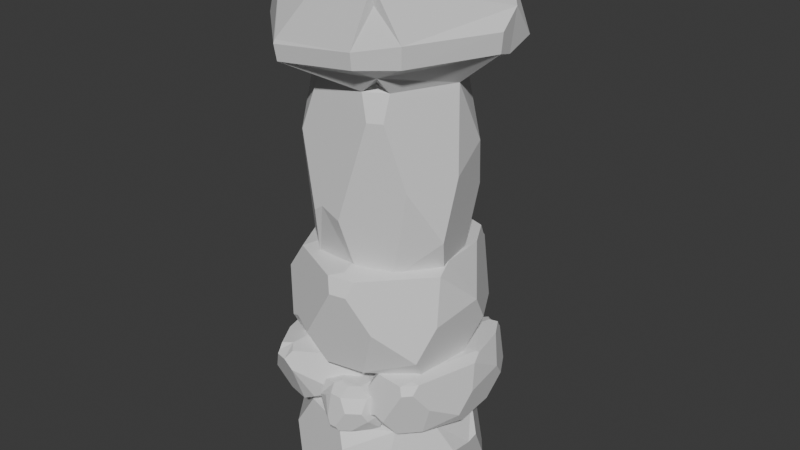 # Source: RockStack1.blend  (saved by Blender 4.4.32; exported with 4.5.12 LTS)
import bpy
from mathutils import Matrix  # noqa: F401  (used for matrix-valued properties, if any)

bpy.ops.wm.read_factory_settings(use_empty=True)
scene = bpy.context.scene
scene.name = 'Scene'

# ---- collections
col_collection = bpy.data.collections.new('Collection'); scene.collection.children.link(col_collection)

# ---- materials (node trees are filled in below, after node groups)
mat_rock7 = bpy.data.materials.new('Rock7')
mat_rock1 = bpy.data.materials.new('Rock1')
mat_rock2 = bpy.data.materials.new('Rock2')
mat_rock3 = bpy.data.materials.new('Rock3')
mat_rock4 = bpy.data.materials.new('Rock4')
mat_rock5 = bpy.data.materials.new('Rock5')
mat_rock6 = bpy.data.materials.new('Rock6')

# ---- material node trees
mat_rock7.use_nodes = True; mat_rock7.node_tree.nodes.clear()
_N = mat_rock7.node_tree.nodes; _L = mat_rock7.node_tree.links
n0 = _N.new('ShaderNodeBsdfPrincipled'); n0.name = 'Principled BSDF'; n0.location = (10, 300)
n1 = _N.new('ShaderNodeOutputMaterial'); n1.name = 'Material Output'; n1.location = (300, 300)
_L.new(n0.outputs[0], n1.inputs[0])
n1.is_active_output = True
mat_rock1.use_nodes = True; mat_rock1.node_tree.nodes.clear()
_N = mat_rock1.node_tree.nodes; _L = mat_rock1.node_tree.links
n0 = _N.new('ShaderNodeBsdfPrincipled'); n0.name = 'Principled BSDF'; n0.location = (10, 300)
n1 = _N.new('ShaderNodeOutputMaterial'); n1.name = 'Material Output'; n1.location = (300, 300)
_L.new(n0.outputs[0], n1.inputs[0])
n1.is_active_output = True
mat_rock2.use_nodes = True; mat_rock2.node_tree.nodes.clear()
_N = mat_rock2.node_tree.nodes; _L = mat_rock2.node_tree.links
n0 = _N.new('ShaderNodeBsdfPrincipled'); n0.name = 'Principled BSDF'; n0.location = (10, 300)
n1 = _N.new('ShaderNodeOutputMaterial'); n1.name = 'Material Output'; n1.location = (300, 300)
_L.new(n0.outputs[0], n1.inputs[0])
n1.is_active_output = True
mat_rock3.use_nodes = True; mat_rock3.node_tree.nodes.clear()
_N = mat_rock3.node_tree.nodes; _L = mat_rock3.node_tree.links
n0 = _N.new('ShaderNodeBsdfPrincipled'); n0.name = 'Principled BSDF'; n0.location = (10, 300)
n1 = _N.new('ShaderNodeOutputMaterial'); n1.name = 'Material Output'; n1.location = (300, 300)
_L.new(n0.outputs[0], n1.inputs[0])
n1.is_active_output = True
mat_rock4.use_nodes = True; mat_rock4.node_tree.nodes.clear()
_N = mat_rock4.node_tree.nodes; _L = mat_rock4.node_tree.links
n0 = _N.new('ShaderNodeBsdfPrincipled'); n0.name = 'Principled BSDF'; n0.location = (10, 300)
n1 = _N.new('ShaderNodeOutputMaterial'); n1.name = 'Material Output'; n1.location = (300, 300)
_L.new(n0.outputs[0], n1.inputs[0])
n1.is_active_output = True
mat_rock5.use_nodes = True; mat_rock5.node_tree.nodes.clear()
_N = mat_rock5.node_tree.nodes; _L = mat_rock5.node_tree.links
n0 = _N.new('ShaderNodeBsdfPrincipled'); n0.name = 'Principled BSDF'; n0.location = (10, 300)
n1 = _N.new('ShaderNodeOutputMaterial'); n1.name = 'Material Output'; n1.location = (300, 300)
_L.new(n0.outputs[0], n1.inputs[0])
n1.is_active_output = True
mat_rock6.use_nodes = True; mat_rock6.node_tree.nodes.clear()
_N = mat_rock6.node_tree.nodes; _L = mat_rock6.node_tree.links
n0 = _N.new('ShaderNodeBsdfPrincipled'); n0.name = 'Principled BSDF'; n0.location = (10, 300)
n1 = _N.new('ShaderNodeOutputMaterial'); n1.name = 'Material Output'; n1.location = (300, 300)
_L.new(n0.outputs[0], n1.inputs[0])
n1.is_active_output = True

# ---- world
world_world = bpy.data.worlds.new('World'); scene.world = world_world
world_world.use_nodes = True; world_world.node_tree.nodes.clear()
_N = world_world.node_tree.nodes; _L = world_world.node_tree.links
n0 = _N.new('ShaderNodeOutputWorld'); n0.name = 'World Output'; n0.location = (300, 300)
n1 = _N.new('ShaderNodeBackground'); n1.name = 'Background'; n1.location = (10, 300)
n1.inputs[0].default_value = (0.05088, 0.05088, 0.05088, 1.0)
_L.new(n1.outputs[0], n0.inputs[0])
n0.is_active_output = True
world_world.color = (0.05088, 0.05088, 0.05088)
world_world.sun_shadow_jitter_overblur = 0.0

# ---- meshes
me_icosphere_006 = bpy.data.meshes.new('Icosphere.006')
me_icosphere_006.from_pydata([(0.329, 0.5572, 2.567), (0.5565, 0.3618, 2.567), (0.5401, 0.211, 2.048), (0.1719, 0.5272, 2.048), (-0.6786, -0.0134, 2.456), (-0.5943, 0.07443, 2.048), (-0.5126, -0.2855, 2.048), (-0.2036, -0.5221, 3.464), (-0.5367, -0.2047, 3.464), (-0.5641, -0.2783, 3.013), (-0.4318, -0.4698, 2.994), (-0.3525, -0.544, 3.044), (0.05955, -0.6404, 2.477), (-0.1161, -0.6162, 2.533), (-0.1919, -0.613, 2.477), (-0.2587, -0.5036, 2.048), (-0.04516, -0.4339, 1.936), (0.1483, -0.548, 2.048), (0.08362, 0.2532, 1.88), (0.2602, 0.1016, 1.88), (0.2617, -0.111, 1.855), (-0.02681, -0.2657, 1.855), (-0.2386, -0.1333, 1.877), (-0.2768, 0.03515, 1.877), (-0.1402, 0.2341, 1.855), (0.6597, -0.1992, 2.32), (0.5074, -0.4281, 2.743), (0.3859, -0.4206, 2.048), (0.3704, -0.1577, 1.909), (0.6174, -0.1297, 2.048), (-0.4582, 0.4759, 2.552), (-0.0642, 0.6399, 3.005), (-0.0582, 0.5523, 2.048), (-0.2084, 0.346, 1.916), (-0.4742, 0.3293, 2.048), (-0.2081, 0.5528, 2.269), (0.5336, 0.1021, 3.54), (0.627, -0.01316, 3.464), (0.6747, -0.06194, 2.793), (0.6167, 0.2632, 2.954), (0.3432, 0.4361, 3.464), (0.3, -0.4876, 3.517), (0.2397, -0.5704, 3.464), (0.297, -0.5951, 3.262), (0.4002, -0.5397, 3.262), (0.4066, -0.4809, 3.464), (0.1637, 0.5902, 3.464), (0.1535, 0.6168, 3.318), (0.1322, 0.6418, 3.262), (0.01356, 0.6548, 3.262), (-0.02831, 0.6112, 3.464), (0.06298, 0.5573, 3.517), (-0.5402, 0.2339, 3.517), (-0.5434, 0.3349, 3.464), (-0.5653, 0.3643, 3.071), (-0.6599, 0.1577, 3.045), (-0.6058, 0.09953, 3.464), (-0.773, 0.3558, 4.251), (-0.7715, -0.2883, 4.172), (0.4581, -0.7014, 4.251), (0.8717, 0.1763, 4.251), (0.1431, 0.947, 3.89), (-0.1949, 0.6657, 4.251), (0.3741, 0.6037, 4.251), (0.4184, -0.6246, 3.609), (0.4475, -0.6765, 4.104), (-0.2933, -0.824, 3.775), (0.03756, -0.726, 4.21), (-0.5041, -0.5349, 4.176), (0.9202, 0.1964, 3.998), (0.8822, 0.1928, 3.666), (0.875, 0.4337, 3.742), (0.1443, 0.9416, 3.695), (0.1476, 0.9662, 3.861), (0.2292, 0.9882, 3.742), (-0.8569, 0.4276, 3.861), (-0.8333, 0.4175, 3.695), (-0.8684, -0.3077, 3.739), (-0.8487, -0.3, 3.616), (-0.2895, -0.816, 3.622), (-0.2963, -0.8353, 3.747), (0.3471, -0.7976, 3.811), (0.3429, -0.7789, 3.686), (-0.8505, 0.4103, 3.703), (-0.8701, 0.4171, 3.829), (0.6026, -0.5986, 3.696), (0.6177, -0.6147, 3.86), (0.9276, 0.04304, 3.86), (0.9081, 0.05202, 3.704), (-0.581, 0.2391, 4.428), (-0.5799, -0.228, 4.371), (0.3119, -0.5276, 4.428), (0.6118, 0.109, 4.428), (-0.1617, 0.4639, 4.428), (0.2509, 0.4189, 4.428), (0.006875, -0.5454, 4.398), (-0.386, -0.4068, 4.373), (-0.7096, -0.3001, 0.4459), (-0.5055, -0.5812, 0.4459), (-0.3228, -0.5812, 0.7414), (-0.6532, -0.1264, 0.7414), (0.105, 0.7673, 0.5092), (-0.01118, 0.6829, 0.7414), (0.409, 0.5464, 0.7414), (0.6518, 0.1683, -0.06511), (0.3154, 0.5836, -0.06511), (0.4071, 0.6054, 0.1918), (0.619, 0.4324, 0.2027), (0.6974, 0.3338, 0.174), (0.7591, -0.1434, 0.497), (0.753, 0.05787, 0.4649), (0.7591, 0.1439, 0.497), (0.6369, 0.2327, 0.7414), (0.5256, 0.0002451, 0.8051), (0.6369, -0.2323, 0.7414), (-0.3137, -0.06052, 0.8367), (-0.1552, -0.2787, 0.8367), (0.09895, -0.3065, 0.8513), (0.3218, 0.0002451, 0.8514), (0.191, 0.2558, 0.8389), (-0.005608, 0.3196, 0.8389), (-0.2616, 0.1898, 0.8513), (0.1526, -0.7668, 0.5862), (0.4464, -0.623, 0.3456), (0.4534, -0.4848, 0.7414), (0.1407, -0.4349, 0.8207), (0.07499, -0.7104, 0.7414), (-0.5095, 0.5787, 0.454), (-0.7573, 0.154, 0.1965), (-0.6532, 0.1365, 0.7414), (-0.3867, 0.2807, 0.8162), (-0.3319, 0.5787, 0.7414), (-0.6342, 0.3058, 0.6154), (-0.1916, -0.5872, -0.108), (-0.06581, -0.707, -0.06511), (-0.01365, -0.7668, 0.3172), (-0.3952, -0.6612, 0.2255), (-0.5665, -0.3311, -0.06511), (0.5448, -0.3961, -0.09514), (0.6518, -0.3382, -0.06511), (0.6738, -0.406, 0.05026), (0.5941, -0.5157, 0.05025), (0.5228, -0.5157, -0.06511), (-0.7275, -0.1095, -0.06511), (-0.758, -0.09466, 0.01831), (-0.7852, -0.06756, 0.05026), (-0.7852, 0.06805, 0.05026), (-0.7275, 0.11, -0.06511), (-0.675, 0.0002451, -0.09514), (-0.2091, 0.6415, -0.09514), (-0.3296, 0.6576, -0.06511), (-0.362, 0.6859, 0.159), (-0.1023, 0.7673, 0.1738), (-0.03972, 0.699, -0.06511), (0.2655, 0.4914, -0.09404), (0.5409, 0.1397, -0.09623), (0.4566, -0.332, -0.1199), (-0.1754, -0.5373, -0.1199), (-0.5659, 0.0002451, -0.1199), (-0.1754, 0.5378, -0.1199), (-0.6399, -0.6543, 0.9663), (-0.7798, -0.4045, 0.9663), (-0.7349, -0.2232, 0.7977), (-0.5085, -0.6273, 0.7977), (0.2823, -0.02422, 0.9302), (0.1967, -0.1254, 0.7977), (0.2075, 0.3146, 0.7977), (0.01143, 0.6189, 1.258), (0.2097, 0.2155, 1.258), (0.247, 0.3028, 1.111), (0.182, 0.5422, 1.105), (0.1346, 0.6365, 1.121), (-0.1731, 0.7776, 0.9372), (-0.0384, 0.7379, 0.9555), (0.02132, 0.7295, 0.9372), (0.05136, 0.5933, 0.7977), (-0.1332, 0.5217, 0.7614), (-0.2632, 0.6712, 0.7977), (-0.3805, -0.3013, 0.7433), (-0.4891, -0.1075, 0.7433), (-0.4455, 0.1495, 0.735), (-0.1833, 0.3194, 0.735), (-0.0426, 0.1468, 0.7421), (-0.04769, -0.05907, 0.7421), (-0.1984, -0.2915, 0.735), (-0.7437, 0.2798, 0.8863), (-0.5743, 0.5475, 1.024), (-0.4791, 0.5312, 0.7977), (-0.5222, 0.2125, 0.7525), (-0.7246, 0.1934, 0.7977), (0.003748, -0.6027, 0.9617), (-0.3444, -0.7776, 1.109), (-0.3307, -0.6713, 0.7977), (-0.1677, -0.4309, 0.755), (0.04738, -0.4264, 0.7977), (-0.2115, -0.6808, 0.8696), (-0.7068, -0.09192, 1.282), (-0.7569, 0.05299, 1.258), (-0.7845, 0.1148, 1.04), (-0.8069, -0.2817, 1.092), (-0.6256, -0.507, 1.258), (-0.3966, 0.6071, 1.275), (-0.3312, 0.7037, 1.258), (-0.3716, 0.7369, 1.192), (-0.4654, 0.6761, 1.192), (-0.4829, 0.6053, 1.258), (-0.5153, -0.7039, 1.258), (-0.5127, -0.7366, 1.21), (-0.5011, -0.7682, 1.192), (-0.4094, -0.7909, 1.192), (-0.3669, -0.7407, 1.258), (-0.4282, -0.6701, 1.275), (0.12, -0.3149, 1.275), (0.1013, -0.4373, 1.258), (0.1125, -0.4742, 1.13), (0.2314, -0.23, 1.122), (0.2005, -0.1564, 1.258), (0.1351, 0.1813, 1.274), (-0.03511, 0.5136, 1.276), (-0.3749, 0.5088, 1.289), (-0.669, -0.08417, 1.289), (-0.4014, -0.5619, 1.289), (0.05817, -0.2641, 1.289), (0.6844, 0.5946, 0.9663), (0.7936, 0.4052, 0.9663), (0.7765, 0.2484, 0.7977), (0.5999, 0.5548, 0.7977), (0.1209, -0.05195, 0.9302), (0.1703, 0.04361, 0.7977), (0.1932, -0.3241, 0.7977), (0.343, -0.5515, 1.258), (0.185, -0.2419, 1.258), (0.1664, -0.3195, 1.111), (0.2256, -0.5102, 1.105), (0.2632, -0.5824, 1.121), (0.4753, -0.6592, 0.9372), (0.384, -0.6439, 0.9555), (0.3441, -0.6449, 0.9372), (0.315, -0.5355, 0.7977), (0.4316, -0.4514, 0.7614), (0.5273, -0.5586, 0.7977), (0.538, 0.2665, 0.7433), (0.6227, 0.1195, 0.7433), (0.6116, -0.1003, 0.735), (0.4507, -0.2764, 0.735), (0.3463, -0.1513, 0.7421), (0.3356, 0.02073, 0.7421), (0.4188, 0.2342, 0.735), (0.8167, -0.1693, 0.8863), (0.7235, -0.4145, 1.024), (0.6598, -0.4136, 0.7977), (0.6663, -0.1425, 0.7525), (0.7982, -0.09979, 0.7977), (0.2645, 0.4665, 0.9617), (0.4816, 0.6581, 1.109), (0.4799, 0.5679, 0.7977), (0.3891, 0.3461, 0.755), (0.2479, 0.3139, 0.7977), (0.4008, 0.56, 0.8696), (0.767, 0.1353, 1.282), (0.8098, 0.02132, 1.258), (0.8322, -0.02646, 1.04), (0.8198, 0.3066, 1.092), (0.6852, 0.4701, 1.258), (0.6107, -0.4877, 1.275), (0.5742, -0.5767, 1.258), (0.6031, -0.599, 1.192), (0.6607, -0.536, 1.192), (0.6674, -0.4747, 1.258), (0.5991, 0.6195, 1.258), (0.5952, 0.6464, 1.21), (0.5854, 0.6711, 1.192), (0.5235, 0.6779, 1.192), (0.4989, 0.6304, 1.258), (0.5441, 0.5798, 1.275), (0.2077, 0.2115, 1.275), (0.2117, 0.3159, 1.258), (0.2018, 0.3451, 1.13), (0.1403, 0.1261, 1.122), (0.1656, 0.06893, 1.258), (0.2317, -0.2036, 1.274), (0.3665, -0.4577, 1.276), (0.5897, -0.4087, 1.289), (0.7426, 0.1239, 1.289), (0.5339, 0.4861, 1.289), (0.2519, 0.1774, 1.289), (0.2062, -0.7832, 0.9578), (0.3072, -0.7097, 0.9578), (0.3072, -0.6441, 1.064), (0.1437, -0.7629, 1.064), (-0.1776, -0.4903, 0.9805), (-0.1473, -0.532, 1.064), (-0.09818, -0.381, 1.064), (0.03776, -0.2937, 0.7741), (-0.1115, -0.4146, 0.7741), (-0.1194, -0.3817, 0.8665), (-0.05719, -0.3055, 0.8704), (-0.02174, -0.2773, 0.86), (0.1498, -0.2551, 0.9762), (0.07746, -0.2573, 0.9646), (0.04652, -0.2551, 0.9762), (0.01459, -0.299, 1.064), (0.09817, -0.3391, 1.087), (0.1818, -0.299, 1.064), (0.12, -0.6408, 1.098), (0.1984, -0.5838, 1.098), (0.2085, -0.4925, 1.104), (0.09817, -0.4123, 1.104), (0.00631, -0.4594, 1.099), (-0.01665, -0.53, 1.099), (0.03002, -0.6221, 1.104), (0.3739, -0.4732, 1.008), (0.3222, -0.3675, 0.9217), (0.2726, -0.365, 1.064), (0.2546, -0.4774, 1.093), (0.3537, -0.5011, 1.064), (-0.1098, -0.7112, 0.9607), (0.04289, -0.8003, 0.8682), (0.0492, -0.7629, 1.064), (-0.002641, -0.667, 1.091), (-0.1098, -0.6474, 1.064), (-0.01167, -0.756, 1.019), (0.3094, -0.5969, 0.7587), (0.3524, -0.5517, 0.7741), (0.3739, -0.5329, 0.9115), (0.336, -0.6701, 0.8786), (0.2173, -0.7317, 0.7741), (0.2407, -0.3322, 0.7633), (0.2199, -0.2937, 0.7741), (0.2442, -0.2858, 0.8156), (0.2837, -0.3144, 0.8156), (0.2837, -0.3401, 0.7741), (0.1376, -0.7896, 0.7741), (0.1323, -0.8005, 0.8041), (0.1226, -0.8103, 0.8156), (0.0738, -0.8103, 0.8156), (0.05873, -0.7896, 0.7741), (0.09818, -0.7707, 0.7633), (-0.1324, -0.6032, 0.7633), (-0.1382, -0.6465, 0.7741), (-0.1483, -0.6582, 0.8547), (-0.1776, -0.5648, 0.86), (-0.153, -0.5423, 0.7741), (-0.07842, -0.4326, 0.7637), (0.04802, -0.3336, 0.7629), (0.2176, -0.3639, 0.7544), (0.2914, -0.5911, 0.7544), (0.09818, -0.7315, 0.7544), (-0.09509, -0.5911, 0.7544), (0.451, 0.6933, 1.017), (0.3776, 0.7943, 1.017), (0.3119, 0.7943, 1.163), (0.4307, 0.6308, 1.163), (0.1581, 0.3095, 1.048), (0.1999, 0.3399, 1.163), (0.04883, 0.389, 1.163), (-0.03845, 0.5249, 0.7654), (0.08247, 0.3756, 0.7654), (0.04952, 0.3677, 0.892), (-0.02667, 0.4299, 0.8973), (-0.05487, 0.4654, 0.8832), (-0.07704, 0.637, 1.042), (-0.07484, 0.5646, 1.026), (-0.07704, 0.5336, 1.042), (-0.0331, 0.5017, 1.163), (0.006924, 0.5853, 1.194), (-0.0331, 0.6689, 1.163), (0.3087, 0.6071, 1.21), (0.2517, 0.6856, 1.21), (0.1603, 0.6956, 1.217), (0.08018, 0.5853, 1.217), (0.1272, 0.4934, 1.211), (0.1979, 0.4705, 1.211), (0.2899, 0.5171, 1.217), (0.141, 0.8611, 1.086), (0.03538, 0.8094, 0.9677), (0.03288, 0.7597, 1.163), (0.1453, 0.7418, 1.202), (0.1689, 0.8408, 1.163), (0.3791, 0.3773, 1.021), (0.4681, 0.53, 0.8943), (0.4307, 0.5363, 1.163), (0.3349, 0.4845, 1.2), (0.3152, 0.3773, 1.163), (0.4239, 0.4755, 1.101), (0.2648, 0.7965, 0.7443), (0.2195, 0.8396, 0.7654), (0.2008, 0.8611, 0.9538), (0.338, 0.8231, 0.9086), (0.3996, 0.7044, 0.7654), (1.431e-05, 0.7278, 0.7506), (-0.03845, 0.707, 0.7654), (-0.04637, 0.7314, 0.8222), (-0.01771, 0.7708, 0.8222), (0.007919, 0.7708, 0.7654), (0.4574, 0.6247, 0.7654), (0.4684, 0.6194, 0.8065), (0.4782, 0.6097, 0.8222), (0.4782, 0.5609, 0.8222), (0.4574, 0.5459, 0.7654), (0.4386, 0.5853, 0.7506), (0.271, 0.3547, 0.7506), (0.3144, 0.349, 0.7654), (0.326, 0.3388, 0.8758), (0.2326, 0.3095, 0.8831), (0.2102, 0.3341, 0.7654), (0.1004, 0.4087, 0.7512), (0.001406, 0.5351, 0.7501), (0.03174, 0.7047, 0.7384), (0.2589, 0.7786, 0.7384), (0.3993, 0.5853, 0.7384), (0.2589, 0.392, 0.7384), (0.5719, 0.5163, 1.557), (0.7403, 0.2125, 1.557), (0.6631, 0.04697, 1.262), (0.3906, 0.5386, 1.262), (-0.7398, 0.2291, 1.494), (-0.6142, 0.2987, 1.262), (-0.668, -0.1398, 1.262), (-0.428, -0.5196, 2.068), (-0.6622, -0.03926, 2.068), (-0.7207, -0.1131, 1.811), (-0.6535, -0.3783, 1.801), (-0.5973, -0.491, 1.829), (-0.1908, -0.7486, 1.506), (-0.3707, -0.658, 1.538), (-0.4513, -0.6272, 1.506), (-0.4801, -0.4789, 1.262), (-0.2223, -0.4762, 1.198), (-0.05867, -0.6754, 1.262), (0.1874, 0.2587, 1.166), (0.3181, 0.02292, 1.166), (0.236, -0.2192, 1.152), (-0.1362, -0.2915, 1.152), (-0.3125, -0.065, 1.164), (-0.2873, 0.1402, 1.164), (-0.06146, 0.3173, 1.152), (0.6305, -0.4624, 1.417), (0.376, -0.6679, 1.658), (0.2478, -0.6158, 1.262), (0.3347, -0.3113, 1.183), (0.6122, -0.3682, 1.262), (-0.3091, 0.7063, 1.549), (0.1804, 0.7514, 1.807), (0.1524, 0.6497, 1.262), (-0.09095, 0.4691, 1.187), (-0.3842, 0.5454, 1.262), (-0.009094, 0.704, 1.388), (0.6132, -0.07454, 2.111), (0.6685, -0.2391, 2.068), (0.7007, -0.3117, 1.686), (0.7663, 0.07875, 1.778), (0.5395, 0.3735, 2.068), (0.1287, -0.6611, 2.098), (0.03106, -0.7336, 2.068), (0.0832, -0.7823, 1.953), (0.2163, -0.7564, 1.953), (0.2465, -0.6918, 2.068), (0.4067, 0.6131, 2.068), (0.4061, 0.647, 1.985), (0.3931, 0.6831, 1.953), (0.2702, 0.7404, 1.953), (0.2078, 0.7058, 2.068), (0.285, 0.6119, 2.098), (-0.4931, 0.4606, 2.098), (-0.4567, 0.5767, 2.068), (-0.4686, 0.6179, 1.844), (-0.6522, 0.417, 1.829), (-0.6167, 0.3314, 2.068), (-0.5576, -0.03294, 2.097), (-0.3553, -0.4312, 2.099), (0.1079, -0.5541, 2.123), (0.5611, -0.06814, 2.123), (0.2389, 0.513, 2.123), (-0.4133, 0.3862, 2.123)], [], [(69, 71, 74, 73, 61, 63, 60), (55, 54, 30, 4), (49, 48, 0, 31), (10, 9, 4, 6), (26, 37, 45, 44), (28, 27, 17, 16, 21, 20), (54, 53, 50, 49, 31, 30), (4, 34, 5), (62, 57, 89, 93), (48, 47, 1, 0), (16, 15, 6, 22, 21), (11, 10, 6, 15, 14), (1, 47, 46, 40, 39), (0, 1, 2, 3), (33, 32, 3, 18, 24), (6, 5, 23, 22), (43, 42, 7, 13, 12), (20, 19, 2, 29, 28), (6, 4, 5), (24, 23, 5, 34, 33), (69, 87, 88, 70), (14, 13, 7, 11), (8, 9, 10), (10, 11, 7), (10, 7, 8), (12, 13, 14, 15, 16, 17), (44, 43, 12, 17, 27, 26), (18, 19, 20, 21, 22, 23, 24), (3, 2, 19, 18), (25, 26, 27), (38, 37, 26, 25), (29, 27, 28), (27, 29, 25), (30, 31, 35), (9, 8, 56, 55, 4), (4, 30, 34), (31, 32, 35), (33, 34, 30), (35, 33, 30), (35, 32, 33), (31, 0, 32), (32, 0, 3), (1, 29, 2), (29, 1, 25), (39, 38, 25, 1), (36, 37, 39), (37, 38, 39), (39, 40, 36), (41, 42, 43, 44, 45), (46, 47, 48, 49, 50, 51), (52, 53, 56), (70, 88, 85, 64, 41, 45, 37, 36), (56, 53, 54), (54, 55, 56), (42, 41, 64, 82, 79, 7), (75, 84, 77, 58, 57), (76, 72, 51, 50, 53, 52), (7, 79, 78, 8), (80, 81, 65, 59, 67, 66), (61, 62, 63), (78, 83, 76, 52, 56, 8), (75, 76, 83, 84), (66, 67, 68), (65, 86, 87, 69, 60, 59), (72, 74, 71, 70, 36, 40, 46, 51), (71, 69, 70), (72, 73, 74), (72, 76, 75, 73), (73, 75, 57, 62, 61), (78, 79, 80, 77), (79, 82, 81, 80), (83, 78, 77, 84), (77, 80, 66, 68, 58), (85, 88, 87, 86), (81, 86, 65), (86, 81, 82, 85), (85, 82, 64), (90, 96, 95, 91, 92, 94, 93, 89), (63, 62, 93, 94), (58, 68, 96, 90), (67, 59, 91, 95), (57, 58, 90, 89), (68, 67, 95, 96), (60, 63, 94, 92), (59, 60, 92, 91), (159, 158, 148, 147, 150, 149), (152, 151, 127, 101), (146, 145, 97, 128), (107, 106, 101, 103), (123, 134, 142, 141), (125, 124, 114, 113, 118, 117), (151, 150, 147, 146, 128, 127), (101, 131, 102), (157, 156, 138, 142, 134, 133), (145, 144, 98, 97), (113, 112, 103, 119, 118), (108, 107, 103, 112, 111), (98, 144, 143, 137, 136), (97, 98, 99, 100), (130, 129, 100, 115, 121), (103, 102, 120, 119), (140, 139, 104, 110, 109), (117, 116, 99, 126, 125), (103, 101, 102), (121, 120, 102, 131, 130), (139, 138, 156, 155, 104), (111, 110, 104, 108), (105, 106, 107), (107, 108, 104), (107, 104, 105), (109, 110, 111, 112, 113, 114), (141, 140, 109, 114, 124, 123), (115, 116, 117, 118, 119, 120, 121), (100, 99, 116, 115), (122, 123, 124), (135, 134, 123, 122), (126, 124, 125), (124, 126, 122), (127, 128, 132), (106, 105, 153, 152, 101), (101, 127, 131), (128, 129, 132), (130, 131, 127), (132, 130, 127), (132, 129, 130), (128, 97, 129), (129, 97, 100), (98, 126, 99), (126, 98, 122), (136, 135, 122, 98), (133, 134, 136), (154, 159, 149, 153, 105), (134, 135, 136), (136, 137, 133), (138, 139, 140, 141, 142), (143, 144, 145, 146, 147, 148), (149, 150, 153), (158, 157, 133, 137, 143, 148), (153, 150, 151), (151, 152, 153), (154, 155, 156, 157, 158, 159), (104, 155, 154, 105), (222, 221, 211, 210, 213, 212), (215, 214, 190, 164), (209, 208, 160, 191), (170, 169, 164, 166), (186, 197, 205, 204), (188, 187, 177, 176, 181, 180), (214, 213, 210, 209, 191, 190), (164, 194, 165), (220, 219, 201, 205, 197, 196), (208, 207, 161, 160), (176, 175, 166, 182, 181), (171, 170, 166, 175, 174), (161, 207, 206, 200, 199), (160, 161, 162, 163), (193, 192, 163, 178, 184), (166, 165, 183, 182), (203, 202, 167, 173, 172), (180, 179, 162, 189, 188), (166, 164, 165), (184, 183, 165, 194, 193), (202, 201, 219, 218, 167), (174, 173, 167, 171), (168, 169, 170), (170, 171, 167), (170, 167, 168), (172, 173, 174, 175, 176, 177), (204, 203, 172, 177, 187, 186), (178, 179, 180, 181, 182, 183, 184), (163, 162, 179, 178), (185, 186, 187), (198, 197, 186, 185), (189, 187, 188), (187, 189, 185), (190, 191, 195), (169, 168, 216, 215, 164), (164, 190, 194), (191, 192, 195), (193, 194, 190), (195, 193, 190), (195, 192, 193), (191, 160, 192), (192, 160, 163), (161, 189, 162), (189, 161, 185), (199, 198, 185, 161), (196, 197, 199), (217, 222, 212, 216, 168), (197, 198, 199), (199, 200, 196), (201, 202, 203, 204, 205), (206, 207, 208, 209, 210, 211), (212, 213, 216), (221, 220, 196, 200, 206, 211), (216, 213, 214), (214, 215, 216), (217, 218, 219, 220, 221, 222), (167, 218, 217, 168), (285, 284, 274, 273, 276, 275), (278, 277, 253, 227), (272, 271, 223, 254), (233, 232, 227, 229), (249, 260, 268, 267), (251, 250, 240, 239, 244, 243), (277, 276, 273, 272, 254, 253), (227, 257, 228), (283, 282, 264, 268, 260, 259), (271, 270, 224, 223), (239, 238, 229, 245, 244), (234, 233, 229, 238, 237), (224, 270, 269, 263, 262), (223, 224, 225, 226), (256, 255, 226, 241, 247), (229, 228, 246, 245), (266, 265, 230, 236, 235), (243, 242, 225, 252, 251), (229, 227, 228), (247, 246, 228, 257, 256), (265, 264, 282, 281, 230), (237, 236, 230, 234), (231, 232, 233), (233, 234, 230), (233, 230, 231), (235, 236, 237, 238, 239, 240), (267, 266, 235, 240, 250, 249), (241, 242, 243, 244, 245, 246, 247), (226, 225, 242, 241), (248, 249, 250), (261, 260, 249, 248), (252, 250, 251), (250, 252, 248), (253, 254, 258), (232, 231, 279, 278, 227), (227, 253, 257), (254, 255, 258), (256, 257, 253), (258, 256, 253), (258, 255, 256), (254, 223, 255), (255, 223, 226), (224, 252, 225), (252, 224, 248), (262, 261, 248, 224), (259, 260, 262), (280, 285, 275, 279, 231), (260, 261, 262), (262, 263, 259), (264, 265, 266, 267, 268), (269, 270, 271, 272, 273, 274), (275, 276, 279), (284, 283, 259, 263, 269, 274), (279, 276, 277), (277, 278, 279), (280, 281, 282, 283, 284, 285), (230, 281, 280, 231), (348, 347, 337, 336, 339, 338), (341, 340, 316, 290), (335, 334, 286, 317), (296, 295, 290, 292), (312, 323, 331, 330), (314, 313, 303, 302, 307, 306), (340, 339, 336, 335, 317, 316), (290, 320, 291), (346, 345, 327, 331, 323, 322), (334, 333, 287, 286), (302, 301, 292, 308, 307), (297, 296, 292, 301, 300), (287, 333, 332, 326, 325), (286, 287, 288, 289), (319, 318, 289, 304, 310), (292, 291, 309, 308), (329, 328, 293, 299, 298), (306, 305, 288, 315, 314), (292, 290, 291), (310, 309, 291, 320, 319), (328, 327, 345, 344, 293), (300, 299, 293, 297), (294, 295, 296), (296, 297, 293), (296, 293, 294), (298, 299, 300, 301, 302, 303), (330, 329, 298, 303, 313, 312), (304, 305, 306, 307, 308, 309, 310), (289, 288, 305, 304), (311, 312, 313), (324, 323, 312, 311), (315, 313, 314), (313, 315, 311), (316, 317, 321), (295, 294, 342, 341, 290), (290, 316, 320), (317, 318, 321), (319, 320, 316), (321, 319, 316), (321, 318, 319), (317, 286, 318), (318, 286, 289), (287, 315, 288), (315, 287, 311), (325, 324, 311, 287), (322, 323, 325), (343, 348, 338, 342, 294), (323, 324, 325), (325, 326, 322), (327, 328, 329, 330, 331), (332, 333, 334, 335, 336, 337), (338, 339, 342), (347, 346, 322, 326, 332, 337), (342, 339, 340), (340, 341, 342), (343, 344, 345, 346, 347, 348), (293, 344, 343, 294), (411, 410, 400, 399, 402, 401), (404, 403, 379, 353), (398, 397, 349, 380), (359, 358, 353, 355), (375, 386, 394, 393), (377, 376, 366, 365, 370, 369), (403, 402, 399, 398, 380, 379), (353, 383, 354), (409, 408, 390, 394, 386, 385), (397, 396, 350, 349), (365, 364, 355, 371, 370), (360, 359, 355, 364, 363), (350, 396, 395, 389, 388), (349, 350, 351, 352), (382, 381, 352, 367, 373), (355, 354, 372, 371), (392, 391, 356, 362, 361), (369, 368, 351, 378, 377), (355, 353, 354), (373, 372, 354, 383, 382), (391, 390, 408, 407, 356), (363, 362, 356, 360), (357, 358, 359), (359, 360, 356), (359, 356, 357), (361, 362, 363, 364, 365, 366), (393, 392, 361, 366, 376, 375), (367, 368, 369, 370, 371, 372, 373), (352, 351, 368, 367), (374, 375, 376), (387, 386, 375, 374), (378, 376, 377), (376, 378, 374), (379, 380, 384), (358, 357, 405, 404, 353), (353, 379, 383), (380, 381, 384), (382, 383, 379), (384, 382, 379), (384, 381, 382), (380, 349, 381), (381, 349, 352), (350, 378, 351), (378, 350, 374), (388, 387, 374, 350), (385, 386, 388), (406, 411, 401, 405, 357), (386, 387, 388), (388, 389, 385), (390, 391, 392, 393, 394), (395, 396, 397, 398, 399, 400), (401, 402, 405), (410, 409, 385, 389, 395, 400), (405, 402, 403), (403, 404, 405), (406, 407, 408, 409, 410, 411), (356, 407, 406, 357), (474, 473, 463, 462, 465, 464), (467, 466, 442, 416), (461, 460, 412, 443), (422, 421, 416, 418), (438, 449, 457, 456), (440, 439, 429, 428, 433, 432), (466, 465, 462, 461, 443, 442), (416, 446, 417), (472, 471, 453, 457, 449, 448), (460, 459, 413, 412), (428, 427, 418, 434, 433), (423, 422, 418, 427, 426), (413, 459, 458, 452, 451), (412, 413, 414, 415), (445, 444, 415, 430, 436), (418, 417, 435, 434), (455, 454, 419, 425, 424), (432, 431, 414, 441, 440), (418, 416, 417), (436, 435, 417, 446, 445), (454, 453, 471, 470, 419), (426, 425, 419, 423), (420, 421, 422), (422, 423, 419), (422, 419, 420), (424, 425, 426, 427, 428, 429), (456, 455, 424, 429, 439, 438), (430, 431, 432, 433, 434, 435, 436), (415, 414, 431, 430), (437, 438, 439), (450, 449, 438, 437), (441, 439, 440), (439, 441, 437), (442, 443, 447), (421, 420, 468, 467, 416), (416, 442, 446), (443, 444, 447), (445, 446, 442), (447, 445, 442), (447, 444, 445), (443, 412, 444), (444, 412, 415), (413, 441, 414), (441, 413, 437), (451, 450, 437, 413), (448, 449, 451), (469, 474, 464, 468, 420), (449, 450, 451), (451, 452, 448), (453, 454, 455, 456, 457), (458, 459, 460, 461, 462, 463), (464, 465, 468), (473, 472, 448, 452, 458, 463), (468, 465, 466), (466, 467, 468), (469, 470, 471, 472, 473, 474), (419, 470, 469, 420)])
me_icosphere_006.polygons.foreach_set('material_index', [0, 0, 0, 0, 0, 0, 0, 0, 0, 0, 0, 0, 0, 0, 0, 0, 0, 0, 0, 0, 0, 0, 0, 0, 0, 0, 0, 0, 0, 0, 0, 0, 0, 0, 0, 0, 0, 0, 0, 0, 0, 0, 0, 0, 0, 0, 0, 0, 0, 0, 0, 0, 0, 0, 0, 0, 0, 0, 0, 0, 0, 0, 0, 0, 0, 0, 0, 0, 0, 0, 0, 0, 0, 0, 0, 0, 0, 0, 0, 0, 0, 0, 0, 0, 0, 1, 1, 1, 1, 1, 1, 1, 1, 1, 1, 1, 1, 1, 1, 1, 1, 1, 1, 1, 1, 1, 1, 1, 1, 1, 1, 1, 1, 1, 1, 1, 1, 1, 1, 1, 1, 1, 1, 1, 1, 1, 1, 1, 1, 1, 1, 1, 1, 1, 1, 1, 1, 1, 1, 1, 1, 1, 2, 2, 2, 2, 2, 2, 2, 2, 2, 2, 2, 2, 2, 2, 2, 2, 2, 2, 2, 2, 2, 2, 2, 2, 2, 2, 2, 2, 2, 2, 2, 2, 2, 2, 2, 2, 2, 2, 2, 2, 2, 2, 2, 2, 2, 2, 2, 2, 2, 2, 2, 2, 2, 2, 2, 2, 2, 3, 3, 3, 3, 3, 3, 3, 3, 3, 3, 3, 3, 3, 3, 3, 3, 3, 3, 3, 3, 3, 3, 3, 3, 3, 3, 3, 3, 3, 3, 3, 3, 3, 3, 3, 3, 3, 3, 3, 3, 3, 3, 3, 3, 3, 3, 3, 3, 3, 3, 3, 3, 3, 3, 3, 3, 3, 4, 4, 4, 4, 4, 4, 4, 4, 4, 4, 4, 4, 4, 4, 4, 4, 4, 4, 4, 4, 4, 4, 4, 4, 4, 4, 4, 4, 4, 4, 4, 4, 4, 4, 4, 4, 4, 4, 4, 4, 4, 4, 4, 4, 4, 4, 4, 4, 4, 4, 4, 4, 4, 4, 4, 4, 4, 5, 5, 5, 5, 5, 5, 5, 5, 5, 5, 5, 5, 5, 5, 5, 5, 5, 5, 5, 5, 5, 5, 5, 5, 5, 5, 5, 5, 5, 5, 5, 5, 5, 5, 5, 5, 5, 5, 5, 5, 5, 5, 5, 5, 5, 5, 5, 5, 5, 5, 5, 5, 5, 5, 5, 5, 5, 6, 6, 6, 6, 6, 6, 6, 6, 6, 6, 6, 6, 6, 6, 6, 6, 6, 6, 6, 6, 6, 6, 6, 6, 6, 6, 6, 6, 6, 6, 6, 6, 6, 6, 6, 6, 6, 6, 6, 6, 6, 6, 6, 6, 6, 6, 6, 6, 6, 6, 6, 6, 6, 6, 6, 6, 6])
_uv = me_icosphere_006.uv_layers.new(name='UVMap')
_uv.uv.foreach_set('vector', [0.4383, 0.913, 0.3795, 0.8741, 0.3721, 0.6985, 0.3982, 0.6886, 0.4049, 0.6905, 0.4858, 0.7707, 0.4915, 0.906, 0.3754, 0.4485, 0.4105, 0.4353, 0.4522, 0.5365, 0.3708, 0.5749, 0.5395, 0.3808, 0.5606, 0.38, 0.6062, 0.5231, 0.5297, 0.4346, 0.7147, 0.1143, 0.7623, 0.1065, 0.8315, 0.2162, 0.7729, 0.306, 0.07272, 0.5407, 0.005516, 0.3938, 0.09223, 0.3905, 0.1004, 0.4322, 0.757, 0.875, 0.7175, 0.9106, 0.6653, 0.8905, 0.6573, 0.8467, 0.6864, 0.8282, 0.7498, 0.8526, 0.4105, 0.4353, 0.4029, 0.3555, 0.5232, 0.3412, 0.5395, 0.3808, 0.5297, 0.4346, 0.4522, 0.5365, 0.3708, 0.5749, 0.4482, 0.6449, 0.4036, 0.6546, 0.624, 0.2491, 0.5149, 0.3302, 0.5116, 0.2833, 0.5908, 0.2245, 0.6357, 0.3959, 0.644, 0.3854, 0.7171, 0.555, 0.6559, 0.5455, 0.6573, 0.8467, 0.6173, 0.8207, 0.6173, 0.7515, 0.6786, 0.7767, 0.6864, 0.8282, 0.6924, 0.1054, 0.7147, 0.1143, 0.7729, 0.306, 0.7078, 0.3104, 0.6736, 0.224, 0.7171, 0.555, 0.644, 0.3854, 0.6537, 0.356, 0.7019, 0.3635, 0.7515, 0.4788, 0.6559, 0.5455, 0.7171, 0.555, 0.7228, 0.66, 0.6238, 0.6446, 0.7581, 0.7162, 0.8106, 0.7097, 0.8378, 0.7492, 0.783, 0.7751, 0.7498, 0.743, 0.6173, 0.7515, 0.6629, 0.6901, 0.6999, 0.748, 0.6786, 0.7767, 0.1247, 0.4315, 0.1315, 0.3894, 0.2074, 0.3881, 0.2061, 0.581, 0.1769, 0.5932, 0.7498, 0.8526, 0.783, 0.8233, 0.8378, 0.8496, 0.7946, 0.9077, 0.757, 0.875, 0.7729, 0.306, 0.8315, 0.2162, 0.846, 0.2986, 0.7498, 0.743, 0.6999, 0.748, 0.6629, 0.6901, 0.7193, 0.6746, 0.7581, 0.7162, 0.4383, 0.913, 0.4143, 0.9385, 0.3823, 0.9362, 0.3708, 0.9119, 0.2199, 0.5924, 0.2061, 0.581, 0.2074, 0.3881, 0.2391, 0.4746, 0.7647, 0.01174, 0.7623, 0.1065, 0.7147, 0.1143, 0.7147, 0.1143, 0.6924, 0.1054, 0.6736, 0.0182, 0.7147, 0.1143, 0.6736, 0.0182, 0.7647, 0.01174, 0.1769, 0.5932, 0.2061, 0.581, 0.2199, 0.5924, 0.2236, 0.6819, 0.1784, 0.7062, 0.154, 0.6831, 0.1004, 0.4322, 0.1247, 0.4315, 0.1769, 0.5932, 0.154, 0.6831, 0.09805, 0.6846, 0.07272, 0.5407, 0.783, 0.7751, 0.783, 0.8233, 0.7498, 0.8526, 0.6864, 0.8282, 0.6786, 0.7767, 0.6999, 0.748, 0.7498, 0.743, 0.8378, 0.7492, 0.8378, 0.8496, 0.783, 0.8233, 0.783, 0.7751, 0.0246, 0.6302, 0.07272, 0.5407, 0.09805, 0.6846, 0.005516, 0.533, 0.005516, 0.3938, 0.07272, 0.5407, 0.0246, 0.6302, 0.7946, 0.9077, 0.7175, 0.9106, 0.757, 0.875, 0.09805, 0.6846, 0.02693, 0.687, 0.0246, 0.6302, 0.4522, 0.5365, 0.5297, 0.4346, 0.5123, 0.5895, 0.7623, 0.1065, 0.7647, 0.01174, 0.8265, 0.005516, 0.8499, 0.091, 0.8315, 0.2162, 0.3708, 0.5749, 0.4522, 0.5365, 0.4482, 0.6449, 0.5297, 0.4346, 0.5454, 0.6333, 0.5123, 0.5895, 0.5025, 0.6686, 0.4482, 0.6449, 0.4522, 0.5365, 0.5123, 0.5895, 0.5025, 0.6686, 0.4522, 0.5365, 0.5123, 0.5895, 0.5454, 0.6333, 0.5025, 0.6686, 0.5297, 0.4346, 0.6062, 0.5231, 0.5454, 0.6333, 0.5454, 0.6333, 0.6062, 0.5231, 0.5863, 0.6319, 0.7171, 0.555, 0.7853, 0.6635, 0.7228, 0.66, 0.7853, 0.6635, 0.7171, 0.555, 0.8095, 0.6099, 0.7515, 0.4788, 0.8043, 0.5142, 0.8095, 0.6099, 0.7171, 0.555, 0.7812, 0.3564, 0.8095, 0.3756, 0.7515, 0.4788, 0.8095, 0.3756, 0.8043, 0.5142, 0.7515, 0.4788, 0.7515, 0.4788, 0.7019, 0.3635, 0.7812, 0.3564, 0.112, 0.3791, 0.1315, 0.3894, 0.1247, 0.4315, 0.1004, 0.4322, 0.09223, 0.3905, 0.6537, 0.356, 0.644, 0.3854, 0.6357, 0.3959, 0.6173, 0.391, 0.6239, 0.3481, 0.6462, 0.3412, 0.2714, 0.3791, 0.2827, 0.3972, 0.2501, 0.3813, 0.3242, 0.2999, 0.3063, 0.323, 0.1641, 0.3681, 0.1344, 0.3452, 0.1388, 0.3095, 0.155, 0.3256, 0.2573, 0.2934, 0.2616, 0.2618, 0.2501, 0.3813, 0.2827, 0.3972, 0.2501, 0.4724, 0.4105, 0.4353, 0.3754, 0.4485, 0.3708, 0.364, 0.1178, 0.3128, 0.1388, 0.3095, 0.1344, 0.3452, 0.1, 0.3541, 0.005516, 0.2643, 0.06279, 0.2387, 0.878, 0.6427, 0.8713, 0.6423, 0.8459, 0.5116, 0.9364, 0.503, 0.9589, 0.6191, 0.1169, 0.007252, 0.3345, 0.08215, 0.2648, 0.1267, 0.2603, 0.1062, 0.1457, 0.0667, 0.1306, 0.08051, 0.06279, 0.2387, 0.005516, 0.2643, 0.005516, 0.107, 0.0643, 0.1435, 0.968, 0.005516, 0.9526, 0.1262, 0.8916, 0.1559, 0.861, 0.155, 0.871, 0.07614, 0.9623, 0.007121, 0.4049, 0.6905, 0.4915, 0.6796, 0.4858, 0.7707, 0.005516, 0.107, 0.1134, 0.005516, 0.1169, 0.007252, 0.1306, 0.08051, 0.101, 0.09029, 0.0643, 0.1435, 0.9266, 0.928, 0.9613, 0.9247, 0.9595, 0.9286, 0.9333, 0.9315, 0.8521, 0.3595, 0.9452, 0.3412, 0.9365, 0.4312, 0.8916, 0.1559, 0.9418, 0.1936, 0.9418, 0.3156, 0.9135, 0.3293, 0.861, 0.3179, 0.861, 0.155, 0.3345, 0.08215, 0.3534, 0.08774, 0.3597, 0.2637, 0.3242, 0.2999, 0.2616, 0.2618, 0.2859, 0.1872, 0.2841, 0.1383, 0.2648, 0.1267, 0.3795, 0.8741, 0.4383, 0.913, 0.3708, 0.9119, 0.9613, 0.6947, 0.9266, 0.6917, 0.9516, 0.6746, 0.9613, 0.6947, 0.9613, 0.9247, 0.9266, 0.928, 0.9266, 0.6917, 0.9266, 0.6917, 0.9266, 0.928, 0.8488, 0.9184, 0.8488, 0.7823, 0.9209, 0.6942, 0.8205, 0.5116, 0.8205, 0.3613, 0.8462, 0.3579, 0.8459, 0.5116, 0.9939, 0.008966, 0.9787, 0.1276, 0.9526, 0.1262, 0.968, 0.005516, 0.8453, 0.6397, 0.8205, 0.5116, 0.8459, 0.5116, 0.8713, 0.6423, 0.8459, 0.5116, 0.8462, 0.3579, 0.8521, 0.3595, 0.9365, 0.4312, 0.9364, 0.503, 0.9759, 0.1928, 0.9743, 0.3133, 0.9418, 0.3156, 0.9418, 0.1936, 0.9526, 0.1262, 0.9418, 0.1936, 0.8916, 0.1559, 0.9418, 0.1936, 0.9526, 0.1262, 0.9787, 0.1276, 0.9759, 0.1928, 0.9759, 0.1928, 0.9787, 0.1276, 0.9945, 0.1569, 0.4235, 0.2419, 0.4071, 0.1897, 0.416, 0.1036, 0.4466, 0.04783, 0.5925, 0.04783, 0.6188, 0.143, 0.5908, 0.2245, 0.5116, 0.2833, 0.6626, 0.1368, 0.624, 0.2491, 0.5908, 0.2245, 0.6188, 0.143, 0.9364, 0.503, 0.9365, 0.4312, 0.9794, 0.4413, 0.9794, 0.4934, 0.383, 0.08241, 0.4252, 0.005516, 0.4466, 0.04783, 0.416, 0.1036, 0.5149, 0.3302, 0.3934, 0.2731, 0.4235, 0.2419, 0.5116, 0.2833, 0.3708, 0.2011, 0.383, 0.08241, 0.416, 0.1036, 0.4071, 0.1897, 0.6264, 0.005516, 0.6626, 0.1368, 0.6188, 0.143, 0.5925, 0.04783, 0.4252, 0.005516, 0.6264, 0.005516, 0.5925, 0.04783, 0.4466, 0.04783, 0.09931, 0.3449, 0.2893, 0.3418, 0.3077, 0.3667, 0.2912, 0.3975, 0.09771, 0.4006, 0.08106, 0.3704, 0.6902, 0.4588, 0.6886, 0.4095, 0.7753, 0.3899, 0.785, 0.5071, 0.2336, 0.6103, 0.2307, 0.6479, 0.1109, 0.7035, 0.1929, 0.5831, 0.6996, 0.6838, 0.6951, 0.606, 0.785, 0.5071, 0.853, 0.6137, 0.4953, 0.4234, 0.387, 0.5623, 0.3743, 0.4102, 0.4063, 0.3899, 0.5991, 0.3175, 0.5354, 0.3821, 0.4504, 0.3546, 0.4368, 0.2816, 0.4839, 0.247, 0.587, 0.2805, 0.1964, 0.4084, 0.2574, 0.4161, 0.2643, 0.5957, 0.2336, 0.6103, 0.1929, 0.5831, 0.1178, 0.4456, 0.785, 0.5071, 0.8564, 0.4314, 0.8532, 0.4917, 0.3451, 0.1601, 0.1897, 0.05081, 0.1889, 0.01953, 0.2196, 0.003895, 0.3644, 0.1057, 0.3592, 0.1552, 0.4063, 0.8032, 0.3978, 0.794, 0.5327, 0.6914, 0.5256, 0.7661, 0.4368, 0.2816, 0.3722, 0.2469, 0.3722, 0.136, 0.4712, 0.166, 0.4839, 0.247, 0.6925, 0.7182, 0.6996, 0.6838, 0.853, 0.6137, 0.8564, 0.7175, 0.7873, 0.7615, 0.5327, 0.6914, 0.3978, 0.794, 0.3743, 0.7849, 0.3799, 0.7259, 0.4716, 0.6562, 0.1109, 0.7035, 0.09555, 0.7673, 0.003895, 0.7518, 0.0287, 0.6486, 0.6008, 0.06318, 0.6871, 0.05218, 0.7313, 0.113, 0.6413, 0.1543, 0.587, 0.105, 0.3722, 0.136, 0.4465, 0.03374, 0.506, 0.1181, 0.4712, 0.166, 0.7653, 0.1601, 0.7391, 0.1564, 0.7576, 0.0566, 0.8856, 0.03385, 0.8862, 0.07084, 0.587, 0.2805, 0.6413, 0.2314, 0.7313, 0.2738, 0.6609, 0.3707, 0.5991, 0.3175, 0.853, 0.6137, 0.785, 0.5071, 0.8532, 0.4917, 0.587, 0.105, 0.506, 0.1181, 0.4465, 0.03374, 0.5383, 0.003895, 0.6008, 0.06318, 0.1569, 0.00491, 0.1889, 0.01953, 0.1897, 0.05081, 0.06707, 0.1125, 0.04112, 0.09199, 0.8967, 0.01419, 0.8856, 0.03385, 0.7576, 0.0566, 0.8232, 0.003895, 0.6225, 0.5885, 0.6951, 0.606, 0.6996, 0.6838, 0.6996, 0.6838, 0.6925, 0.7182, 0.6269, 0.7341, 0.6996, 0.6838, 0.6269, 0.7341, 0.6225, 0.5885, 0.8862, 0.07084, 0.8856, 0.03385, 0.8967, 0.01419, 0.977, 0.01035, 0.9961, 0.07583, 0.9599, 0.102, 0.7689, 0.1979, 0.7653, 0.1601, 0.8862, 0.07084, 0.9599, 0.102, 0.9682, 0.189, 0.858, 0.2355, 0.6413, 0.1543, 0.6413, 0.2314, 0.587, 0.2805, 0.4839, 0.247, 0.4712, 0.166, 0.506, 0.1181, 0.587, 0.105, 0.7313, 0.113, 0.7313, 0.2738, 0.6413, 0.2314, 0.6413, 0.1543, 0.9451, 0.3125, 0.858, 0.2355, 0.9682, 0.189, 0.497, 0.5428, 0.387, 0.5623, 0.4953, 0.4234, 0.5716, 0.4955, 0.6609, 0.3707, 0.5354, 0.3821, 0.5991, 0.3175, 0.9682, 0.189, 0.9961, 0.31, 0.9451, 0.3125, 0.1178, 0.4456, 0.1929, 0.5831, 0.07242, 0.5285, 0.6951, 0.606, 0.6225, 0.5885, 0.6226, 0.4854, 0.6902, 0.4588, 0.785, 0.5071, 0.785, 0.5071, 0.7753, 0.3899, 0.8564, 0.4314, 0.1929, 0.5831, 0.03423, 0.5756, 0.07242, 0.5285, 0.003895, 0.5164, 0.02871, 0.4306, 0.1178, 0.4456, 0.07242, 0.5285, 0.003895, 0.5164, 0.1178, 0.4456, 0.07242, 0.5285, 0.03423, 0.5756, 0.003895, 0.5164, 0.1929, 0.5831, 0.1109, 0.7035, 0.03423, 0.5756, 0.03423, 0.5756, 0.1109, 0.7035, 0.0287, 0.6486, 0.5327, 0.6914, 0.6147, 0.5202, 0.6147, 0.6394, 0.6147, 0.5202, 0.5327, 0.6914, 0.5716, 0.4955, 0.4716, 0.6562, 0.497, 0.5428, 0.5716, 0.4955, 0.5327, 0.6914, 0.3722, 0.6052, 0.387, 0.5623, 0.4716, 0.6562, 0.0339, 0.236, 0.09931, 0.3449, 0.08106, 0.3704, 0.03847, 0.3414, 0.003895, 0.2403, 0.387, 0.5623, 0.497, 0.5428, 0.4716, 0.6562, 0.4716, 0.6562, 0.3799, 0.7259, 0.3722, 0.6052, 0.7391, 0.1909, 0.7391, 0.1564, 0.7653, 0.1601, 0.7689, 0.1979, 0.7449, 0.2176, 0.2596, 0.6566, 0.2379, 0.6538, 0.2307, 0.6479, 0.2336, 0.6103, 0.2643, 0.5957, 0.268, 0.6228, 0.08106, 0.3704, 0.09771, 0.4006, 0.03847, 0.3414, 0.2893, 0.3418, 0.3451, 0.1601, 0.3592, 0.1552, 0.3644, 0.2848, 0.3414, 0.3598, 0.3077, 0.3667, 0.6226, 0.4854, 0.6248, 0.4225, 0.6886, 0.4095, 0.6886, 0.4095, 0.6902, 0.4588, 0.6226, 0.4854, 0.0339, 0.236, 0.06707, 0.1125, 0.1897, 0.05081, 0.3451, 0.1601, 0.2893, 0.3418, 0.09931, 0.3449, 0.04112, 0.09199, 0.06707, 0.1125, 0.0339, 0.236, 0.003895, 0.2403, 0.3151, 0.2388, 0.196, 0.08418, 0.2, 0.04471, 0.2291, 0.02841, 0.3504, 0.1859, 0.3421, 0.2291, 0.4776, 0.8805, 0.4777, 0.9579, 0.4152, 0.9962, 0.4108, 0.8129, 0.556, 0.5891, 0.5576, 0.5616, 0.642, 0.5313, 0.5851, 0.6129, 0.4705, 0.607, 0.4743, 0.6952, 0.4108, 0.8129, 0.3618, 0.6899, 0.7959, 0.4693, 0.8694, 0.2871, 0.8833, 0.4919, 0.861, 0.5178, 0.4391, 0.2122, 0.4478, 0.09776, 0.5219, 0.0437, 0.5714, 0.09441, 0.5577, 0.1675, 0.4677, 0.2331, 0.5776, 0.8038, 0.533, 0.8042, 0.533, 0.6094, 0.556, 0.5891, 0.5851, 0.6129, 0.6364, 0.7518, 0.4108, 0.8129, 0.3579, 0.9383, 0.3616, 0.8431, 0.04933, 0.213, 0.07777, 0.4472, 0.05892, 0.4778, 0.03025, 0.4671, 0.003752, 0.249, 0.0376, 0.206, 0.861, 0.003752, 0.8667, 0.01453, 0.766, 0.1249, 0.7738, 0.04063, 0.5714, 0.09441, 0.6354, 0.06522, 0.6965, 0.1614, 0.6111, 0.2261, 0.5577, 0.1675, 0.4751, 0.5707, 0.4705, 0.607, 0.3618, 0.6899, 0.3579, 0.5817, 0.4068, 0.5313, 0.766, 0.1249, 0.8667, 0.01453, 0.8833, 0.02591, 0.8772, 0.09238, 0.8087, 0.1673, 0.4126, 0.5226, 0.3579, 0.4365, 0.3716, 0.3714, 0.4601, 0.5108, 0.5779, 0.4342, 0.5242, 0.5229, 0.4601, 0.5108, 0.4996, 0.3923, 0.5643, 0.3853, 0.6965, 0.1614, 0.7012, 0.3182, 0.6134, 0.2995, 0.6111, 0.2261, 0.0998, 0.5378, 0.1246, 0.5546, 0.1246, 0.6805, 0.01065, 0.653, 0.003752, 0.603, 0.4677, 0.2331, 0.4572, 0.3254, 0.3716, 0.3714, 0.3671, 0.2229, 0.4391, 0.2122, 0.3618, 0.6899, 0.4108, 0.8129, 0.3616, 0.8431, 0.5643, 0.3853, 0.6134, 0.2995, 0.7012, 0.3182, 0.654, 0.4283, 0.5779, 0.4342, 0.06958, 0.5182, 0.05892, 0.4778, 0.07777, 0.4472, 0.1915, 0.4892, 0.1948, 0.5303, 0.003752, 0.6744, 0.01065, 0.653, 0.1246, 0.6805, 0.0732, 0.7216, 0.5255, 0.7225, 0.4743, 0.6952, 0.4705, 0.607, 0.4705, 0.607, 0.4751, 0.5707, 0.5206, 0.5678, 0.4705, 0.607, 0.5206, 0.5678, 0.5255, 0.7225, 0.5509, 0.003752, 0.5995, 0.01523, 0.621, 0.01705, 0.6354, 0.06522, 0.5714, 0.09441, 0.5219, 0.0437, 0.861, 0.5178, 0.8659, 0.5423, 0.7867, 0.5639, 0.7328, 0.5238, 0.7214, 0.4673, 0.7959, 0.4693, 0.4996, 0.3923, 0.4572, 0.3254, 0.4677, 0.2331, 0.5577, 0.1675, 0.6111, 0.2261, 0.6134, 0.2995, 0.5643, 0.3853, 0.4601, 0.5108, 0.3716, 0.3714, 0.4572, 0.3254, 0.4996, 0.3923, 0.7388, 0.3694, 0.7959, 0.4693, 0.7214, 0.4673, 0.7909, 0.309, 0.8694, 0.2871, 0.7959, 0.4693, 0.7388, 0.3694, 0.3671, 0.2229, 0.4478, 0.09776, 0.4391, 0.2122, 0.4478, 0.09776, 0.3671, 0.2229, 0.3579, 0.1923, 0.6364, 0.7518, 0.5851, 0.6129, 0.6703, 0.6707, 0.4743, 0.6952, 0.5255, 0.7225, 0.5253, 0.852, 0.4776, 0.8805, 0.4108, 0.8129, 0.4108, 0.8129, 0.4152, 0.9962, 0.3579, 0.9383, 0.5851, 0.6129, 0.6977, 0.6327, 0.6703, 0.6707, 0.1912, 0.6239, 0.1321, 0.5793, 0.1912, 0.5378, 0.5663, 0.5238, 0.5779, 0.4342, 0.6407, 0.4916, 0.5663, 0.5238, 0.5242, 0.5229, 0.5779, 0.4342, 0.5851, 0.6129, 0.642, 0.5313, 0.6977, 0.6327, 0.6977, 0.6327, 0.642, 0.5313, 0.7009, 0.5793, 0.766, 0.1249, 0.7087, 0.3396, 0.7087, 0.1913, 0.7087, 0.3396, 0.766, 0.1249, 0.7388, 0.3694, 0.8087, 0.1673, 0.7909, 0.309, 0.7388, 0.3694, 0.766, 0.1249, 0.8809, 0.2371, 0.8694, 0.2871, 0.8087, 0.1673, 0.2882, 0.3977, 0.3151, 0.2388, 0.3421, 0.2291, 0.3504, 0.2921, 0.3093, 0.4182, 0.8694, 0.2871, 0.7909, 0.309, 0.8087, 0.1673, 0.8087, 0.1673, 0.8772, 0.09238, 0.8809, 0.2371, 0.05892, 0.4778, 0.06958, 0.5182, 0.05255, 0.5251, 0.02824, 0.4935, 0.03025, 0.4671, 0.1748, 0.02316, 0.1799, 0.01284, 0.1877, 0.003752, 0.2213, 0.006998, 0.2291, 0.02841, 0.2, 0.04471, 0.3421, 0.2291, 0.3504, 0.1859, 0.3504, 0.2921, 0.196, 0.08418, 0.04933, 0.213, 0.0376, 0.206, 0.1144, 0.07628, 0.1748, 0.02316, 0.2, 0.04471, 0.5253, 0.852, 0.5229, 0.9436, 0.4777, 0.9579, 0.4777, 0.9579, 0.4776, 0.8805, 0.5253, 0.852, 0.2882, 0.3977, 0.1915, 0.4892, 0.07777, 0.4472, 0.04933, 0.213, 0.196, 0.08418, 0.3151, 0.2388, 0.1948, 0.5303, 0.1915, 0.4892, 0.2882, 0.3977, 0.3093, 0.4182, 0.2565, 0.2423, 0.1598, 0.08668, 0.1631, 0.04563, 0.1869, 0.02763, 0.2854, 0.1862, 0.2785, 0.2313, 0.8506, 0.243, 0.8493, 0.1474, 0.9252, 0.095, 0.9333, 0.3213, 0.2932, 0.5671, 0.3137, 0.5493, 0.4166, 0.5964, 0.3053, 0.6071, 0.8589, 0.5228, 0.8548, 0.4387, 0.9333, 0.3213, 0.9928, 0.4415, 0.6799, 0.09739, 0.5847, 0.282, 0.5745, 0.07327, 0.6025, 0.04716, 0.3527, 0.2255, 0.3624, 0.1068, 0.4243, 0.04694, 0.4638, 0.09658, 0.451, 0.1728, 0.3758, 0.2455, 0.8493, 0.1474, 0.7936, 0.1601, 0.8032, 0.02442, 0.8329, 0.00392, 0.8681, 0.01239, 0.9252, 0.095, 0.9333, 0.3213, 0.9961, 0.1621, 0.993, 0.28, 0.04065, 0.2262, 0.06375, 0.468, 0.04857, 0.5006, 0.02544, 0.4906, 0.00392, 0.2654, 0.0312, 0.2193, 0.6025, 0.5769, 0.5951, 0.5655, 0.7119, 0.451, 0.7062, 0.5392, 0.4638, 0.09658, 0.5166, 0.06285, 0.5641, 0.1587, 0.4932, 0.2304, 0.451, 0.1728, 0.8527, 0.5547, 0.8589, 0.5228, 0.9928, 0.4415, 0.9961, 0.5352, 0.9357, 0.5831, 0.7119, 0.451, 0.5951, 0.5655, 0.5745, 0.5534, 0.579, 0.4839, 0.6584, 0.4063, 0.7062, 0.5392, 0.7119, 0.451, 0.7836, 0.3841, 0.7744, 0.5267, 0.4607, 0.4469, 0.4143, 0.5414, 0.3622, 0.5324, 0.3979, 0.408, 0.451, 0.3972, 0.5641, 0.1587, 0.5641, 0.3203, 0.4932, 0.306, 0.4932, 0.2304, 0.01854, 0.6063, 0.04573, 0.5876, 0.1332, 0.6401, 0.04298, 0.747, 0.00392, 0.7333, 0.3758, 0.2455, 0.3648, 0.3414, 0.2932, 0.3935, 0.2932, 0.2404, 0.3527, 0.2255, 0.9928, 0.4415, 0.9333, 0.3213, 0.993, 0.28, 0.451, 0.3972, 0.4932, 0.306, 0.5641, 0.3203, 0.5228, 0.4366, 0.4607, 0.4469, 0.05737, 0.542, 0.04857, 0.5006, 0.06375, 0.468, 0.1562, 0.5072, 0.159, 0.5497, 0.05354, 0.7631, 0.04298, 0.747, 0.1332, 0.6401, 0.1297, 0.7107, 0.7914, 0.4045, 0.8548, 0.4387, 0.8589, 0.5228, 0.8589, 0.5228, 0.8527, 0.5547, 0.7956, 0.5415, 0.8589, 0.5228, 0.7956, 0.5415, 0.7914, 0.4045, 0.4479, 0.00392, 0.4872, 0.01305, 0.5049, 0.01376, 0.5166, 0.06285, 0.4638, 0.09658, 0.4243, 0.04694, 0.6025, 0.04716, 0.5989, 0.02269, 0.702, 0.00392, 0.7661, 0.0455, 0.7744, 0.1018, 0.6799, 0.09739, 0.3979, 0.408, 0.3648, 0.3414, 0.3758, 0.2455, 0.451, 0.1728, 0.4932, 0.2304, 0.4932, 0.306, 0.451, 0.3972, 0.3622, 0.5324, 0.2932, 0.3935, 0.3648, 0.3414, 0.3979, 0.408, 0.7459, 0.1998, 0.6799, 0.09739, 0.7744, 0.1018, 0.6806, 0.2607, 0.5847, 0.282, 0.6799, 0.09739, 0.7459, 0.1998, 0.2932, 0.2404, 0.3624, 0.1068, 0.3527, 0.2255, 0.7744, 0.1018, 0.7836, 0.2314, 0.7459, 0.1998, 0.2932, 0.7346, 0.3053, 0.6071, 0.3558, 0.7139, 0.8548, 0.4387, 0.7914, 0.4045, 0.7916, 0.268, 0.8506, 0.243, 0.9333, 0.3213, 0.9333, 0.3213, 0.9252, 0.095, 0.9961, 0.1621, 0.3053, 0.6071, 0.4012, 0.7118, 0.3558, 0.7139, 0.189, 0.673, 0.141, 0.6313, 0.189, 0.5575, 0.5055, 0.5681, 0.4488, 0.6577, 0.4488, 0.5493, 0.5055, 0.5681, 0.5248, 0.5962, 0.4488, 0.6577, 0.3053, 0.6071, 0.4166, 0.5964, 0.4012, 0.7118, 0.4012, 0.7118, 0.4166, 0.5964, 0.4409, 0.6773, 0.7119, 0.451, 0.7836, 0.2314, 0.7836, 0.3841, 0.7836, 0.2314, 0.7119, 0.451, 0.7459, 0.1998, 0.6584, 0.4063, 0.6806, 0.2607, 0.7459, 0.1998, 0.7119, 0.451, 0.572, 0.3338, 0.5847, 0.282, 0.6584, 0.4063, 0.2347, 0.4084, 0.2565, 0.2423, 0.2785, 0.2313, 0.2854, 0.2964, 0.2521, 0.4288, 0.5847, 0.282, 0.6806, 0.2607, 0.6584, 0.4063, 0.6584, 0.4063, 0.579, 0.4839, 0.572, 0.3338, 0.04526, 0.5657, 0.04573, 0.5876, 0.01854, 0.6063, 0.00392, 0.5877, 0.02207, 0.5575, 0.1428, 0.02433, 0.1474, 0.01359, 0.1539, 0.00392, 0.1811, 0.005962, 0.1869, 0.02763, 0.1631, 0.04563, 0.2785, 0.2313, 0.2854, 0.1862, 0.2854, 0.2964, 0.1598, 0.08668, 0.04065, 0.2262, 0.0312, 0.2193, 0.09373, 0.08183, 0.1428, 0.02433, 0.1631, 0.04563, 0.7916, 0.268, 0.7936, 0.1601, 0.8493, 0.1474, 0.8493, 0.1474, 0.8506, 0.243, 0.7916, 0.268, 0.2347, 0.4084, 0.1562, 0.5072, 0.06375, 0.468, 0.04065, 0.2262, 0.1598, 0.08668, 0.2565, 0.2423, 0.159, 0.5497, 0.1562, 0.5072, 0.2347, 0.4084, 0.2521, 0.4288, 0.09931, 0.3449, 0.2893, 0.3418, 0.3077, 0.3667, 0.2912, 0.3975, 0.09771, 0.4006, 0.08106, 0.3704, 0.6902, 0.4588, 0.6886, 0.4095, 0.7753, 0.3899, 0.785, 0.5071, 0.2336, 0.6103, 0.2307, 0.6479, 0.1109, 0.7035, 0.1929, 0.5831, 0.6996, 0.6838, 0.6951, 0.606, 0.785, 0.5071, 0.853, 0.6137, 0.4953, 0.4234, 0.387, 0.5623, 0.3743, 0.4102, 0.4063, 0.3899, 0.5991, 0.3175, 0.5354, 0.3821, 0.4504, 0.3546, 0.4368, 0.2816, 0.4839, 0.247, 0.587, 0.2805, 0.1964, 0.4084, 0.2574, 0.4161, 0.2643, 0.5957, 0.2336, 0.6103, 0.1929, 0.5831, 0.1178, 0.4456, 0.785, 0.5071, 0.8564, 0.4314, 0.8532, 0.4917, 0.3451, 0.1601, 0.1897, 0.05081, 0.1889, 0.01953, 0.2196, 0.003895, 0.3644, 0.1057, 0.3592, 0.1552, 0.4063, 0.8032, 0.3978, 0.794, 0.5327, 0.6914, 0.5256, 0.7661, 0.4368, 0.2816, 0.3722, 0.2469, 0.3722, 0.136, 0.4712, 0.166, 0.4839, 0.247, 0.6925, 0.7182, 0.6996, 0.6838, 0.853, 0.6137, 0.8564, 0.7175, 0.7873, 0.7615, 0.5327, 0.6914, 0.3978, 0.794, 0.3743, 0.7849, 0.3799, 0.7259, 0.4716, 0.6562, 0.1109, 0.7035, 0.09555, 0.7673, 0.003895, 0.7518, 0.0287, 0.6486, 0.6008, 0.06318, 0.6871, 0.05218, 0.7313, 0.113, 0.6413, 0.1543, 0.587, 0.105, 0.3722, 0.136, 0.4465, 0.03374, 0.506, 0.1181, 0.4712, 0.166, 0.7653, 0.1601, 0.7391, 0.1564, 0.7576, 0.0566, 0.8856, 0.03385, 0.8862, 0.07084, 0.587, 0.2805, 0.6413, 0.2314, 0.7313, 0.2738, 0.6609, 0.3707, 0.5991, 0.3175, 0.853, 0.6137, 0.785, 0.5071, 0.8532, 0.4917, 0.587, 0.105, 0.506, 0.1181, 0.4465, 0.03374, 0.5383, 0.003895, 0.6008, 0.06318, 0.1569, 0.00491, 0.1889, 0.01953, 0.1897, 0.05081, 0.06707, 0.1125, 0.04112, 0.09199, 0.8967, 0.01419, 0.8856, 0.03385, 0.7576, 0.0566, 0.8232, 0.003895, 0.6225, 0.5885, 0.6951, 0.606, 0.6996, 0.6838, 0.6996, 0.6838, 0.6925, 0.7182, 0.6269, 0.7341, 0.6996, 0.6838, 0.6269, 0.7341, 0.6225, 0.5885, 0.8862, 0.07084, 0.8856, 0.03385, 0.8967, 0.01419, 0.977, 0.01035, 0.9961, 0.07583, 0.9599, 0.102, 0.7689, 0.1979, 0.7653, 0.1601, 0.8862, 0.07084, 0.9599, 0.102, 0.9682, 0.189, 0.858, 0.2355, 0.6413, 0.1543, 0.6413, 0.2314, 0.587, 0.2805, 0.4839, 0.247, 0.4712, 0.166, 0.506, 0.1181, 0.587, 0.105, 0.7313, 0.113, 0.7313, 0.2738, 0.6413, 0.2314, 0.6413, 0.1543, 0.9451, 0.3125, 0.858, 0.2355, 0.9682, 0.189, 0.497, 0.5428, 0.387, 0.5623, 0.4953, 0.4234, 0.5716, 0.4955, 0.6609, 0.3707, 0.5354, 0.3821, 0.5991, 0.3175, 0.9682, 0.189, 0.9961, 0.31, 0.9451, 0.3125, 0.1178, 0.4456, 0.1929, 0.5831, 0.07242, 0.5285, 0.6951, 0.606, 0.6225, 0.5885, 0.6226, 0.4854, 0.6902, 0.4588, 0.785, 0.5071, 0.785, 0.5071, 0.7753, 0.3899, 0.8564, 0.4314, 0.1929, 0.5831, 0.03423, 0.5756, 0.07242, 0.5285, 0.003895, 0.5164, 0.02871, 0.4306, 0.1178, 0.4456, 0.07242, 0.5285, 0.003895, 0.5164, 0.1178, 0.4456, 0.07242, 0.5285, 0.03423, 0.5756, 0.003895, 0.5164, 0.1929, 0.5831, 0.1109, 0.7035, 0.03423, 0.5756, 0.03423, 0.5756, 0.1109, 0.7035, 0.0287, 0.6486, 0.5327, 0.6914, 0.6147, 0.5202, 0.6147, 0.6394, 0.6147, 0.5202, 0.5327, 0.6914, 0.5716, 0.4955, 0.4716, 0.6562, 0.497, 0.5428, 0.5716, 0.4955, 0.5327, 0.6914, 0.3722, 0.6051, 0.387, 0.5623, 0.4716, 0.6562, 0.0339, 0.236, 0.09931, 0.3449, 0.08106, 0.3704, 0.03847, 0.3414, 0.003895, 0.2403, 0.387, 0.5623, 0.497, 0.5428, 0.4716, 0.6562, 0.4716, 0.6562, 0.3799, 0.7259, 0.3722, 0.6051, 0.7391, 0.1909, 0.7391, 0.1564, 0.7653, 0.1601, 0.7689, 0.1979, 0.7449, 0.2176, 0.2596, 0.6566, 0.2379, 0.6538, 0.2307, 0.6479, 0.2336, 0.6103, 0.2643, 0.5957, 0.268, 0.6228, 0.08106, 0.3704, 0.09771, 0.4006, 0.03847, 0.3414, 0.2893, 0.3418, 0.3451, 0.1601, 0.3592, 0.1552, 0.3644, 0.2848, 0.3414, 0.3598, 0.3077, 0.3667, 0.6226, 0.4854, 0.6248, 0.4225, 0.6886, 0.4095, 0.6886, 0.4095, 0.6902, 0.4588, 0.6226, 0.4854, 0.0339, 0.236, 0.06707, 0.1125, 0.1897, 0.05081, 0.3451, 0.1601, 0.2893, 0.3418, 0.09931, 0.3449, 0.04112, 0.09199, 0.06707, 0.1125, 0.0339, 0.236, 0.003895, 0.2403, 0.417, 0.331, 0.5988, 0.328, 0.6162, 0.3518, 0.6001, 0.3812, 0.4149, 0.3842, 0.3993, 0.3554, 0.09937, 0.06325, 0.08787, 0.02003, 0.1938, 0.004097, 0.2285, 0.1069, 0.7524, 0.2893, 0.7167, 0.2838, 0.6784, 0.1261, 0.7835, 0.238, 0.117, 0.2762, 0.1122, 0.2013, 0.2285, 0.1069, 0.3169, 0.2088, 0.4906, 0.4244, 0.343, 0.5572, 0.3337, 0.4118, 0.3763, 0.3924, 0.869, 0.6925, 0.8082, 0.7548, 0.7268, 0.7284, 0.7136, 0.6582, 0.7585, 0.6249, 0.8574, 0.6569, 0.9492, 0.2629, 0.9339, 0.3438, 0.7622, 0.3321, 0.7524, 0.2893, 0.7835, 0.238, 0.924, 0.1534, 0.2285, 0.1069, 0.3045, 0.04152, 0.3119, 0.09436, 0.6523, 0.1538, 0.5035, 0.04921, 0.5025, 0.01917, 0.5316, 0.004097, 0.6702, 0.1015, 0.6657, 0.1491, 0.3763, 0.7886, 0.3648, 0.7798, 0.5346, 0.6809, 0.5294, 0.7528, 0.7136, 0.6582, 0.6519, 0.6253, 0.6519, 0.5191, 0.7464, 0.5473, 0.7585, 0.6249, 0.1059, 0.3098, 0.117, 0.2762, 0.3169, 0.2088, 0.3155, 0.3105, 0.2246, 0.3531, 0.5346, 0.6809, 0.3648, 0.7798, 0.3337, 0.771, 0.3379, 0.7142, 0.4532, 0.6472, 0.5294, 0.7528, 0.5346, 0.6809, 0.6437, 0.6312, 0.6353, 0.7476, 0.8707, 0.4489, 0.9535, 0.4387, 0.9959, 0.4969, 0.9094, 0.536, 0.8574, 0.4888, 0.6519, 0.5191, 0.7231, 0.421, 0.7797, 0.5014, 0.7464, 0.5473, 0.04648, 0.4277, 0.004097, 0.4122, 0.01284, 0.3284, 0.211, 0.3662, 0.2196, 0.4007, 0.8574, 0.6569, 0.9094, 0.6099, 0.9959, 0.651, 0.9285, 0.7438, 0.869, 0.6925, 0.3169, 0.2088, 0.2285, 0.1069, 0.3119, 0.09436, 0.8574, 0.4888, 0.7797, 0.5014, 0.7231, 0.421, 0.811, 0.3924, 0.8707, 0.4489, 0.4716, 0.005094, 0.5025, 0.01917, 0.5035, 0.04921, 0.3859, 0.1083, 0.3607, 0.08857, 0.2246, 0.3531, 0.211, 0.3662, 0.01284, 0.3284, 0.1059, 0.3098, 0.01411, 0.1861, 0.1122, 0.2013, 0.117, 0.2762, 0.117, 0.2762, 0.1059, 0.3098, 0.01284, 0.3284, 0.117, 0.2762, 0.01284, 0.3284, 0.01411, 0.1861, 0.06553, 0.5675, 0.03139, 0.5749, 0.01216, 0.5624, 0.004097, 0.4634, 0.06507, 0.4359, 0.09045, 0.4717, 0.1955, 0.7215, 0.1595, 0.7258, 0.06553, 0.5675, 0.09045, 0.4717, 0.1734, 0.4618, 0.2256, 0.6057, 0.9094, 0.536, 0.9094, 0.6099, 0.8574, 0.6569, 0.7585, 0.6249, 0.7464, 0.5473, 0.7797, 0.5014, 0.8574, 0.4888, 0.9959, 0.4969, 0.9959, 0.651, 0.9094, 0.6099, 0.9094, 0.536, 0.2947, 0.4987, 0.2256, 0.6057, 0.1734, 0.4618, 0.4871, 0.5384, 0.343, 0.5572, 0.4906, 0.4244, 0.5864, 0.4932, 0.9285, 0.7438, 0.8082, 0.7548, 0.869, 0.6925, 0.1734, 0.4618, 0.2896, 0.4359, 0.2947, 0.4987, 0.924, 0.1534, 0.7835, 0.238, 0.8508, 0.08597, 0.1122, 0.2013, 0.01411, 0.1861, 0.009887, 0.08939, 0.09937, 0.06325, 0.2285, 0.1069, 0.2285, 0.1069, 0.1938, 0.004097, 0.3045, 0.04152, 0.7835, 0.238, 0.8106, 0.033, 0.8508, 0.08597, 0.8703, 0.004097, 0.9492, 0.04239, 0.924, 0.1534, 0.8508, 0.08597, 0.8703, 0.004097, 0.924, 0.1534, 0.8508, 0.08597, 0.8106, 0.033, 0.8703, 0.004097, 0.7835, 0.238, 0.6784, 0.1261, 0.8106, 0.033, 0.8106, 0.033, 0.6784, 0.1261, 0.7413, 0.02234, 0.5346, 0.6809, 0.6437, 0.517, 0.6437, 0.6312, 0.6437, 0.517, 0.5346, 0.6809, 0.5864, 0.4932, 0.4532, 0.6472, 0.4871, 0.5384, 0.5864, 0.4932, 0.5346, 0.6809, 0.3251, 0.5984, 0.343, 0.5572, 0.4532, 0.6472, 0.3541, 0.2266, 0.417, 0.331, 0.3993, 0.3554, 0.3582, 0.3275, 0.3251, 0.2307, 0.343, 0.5572, 0.4871, 0.5384, 0.4532, 0.6472, 0.4532, 0.6472, 0.3379, 0.7142, 0.3251, 0.5984, 0.1922, 0.7676, 0.1586, 0.7643, 0.1595, 0.7258, 0.1955, 0.7215, 0.2169, 0.7572, 0.7044, 0.3232, 0.71, 0.2938, 0.7167, 0.2838, 0.7524, 0.2893, 0.7622, 0.3321, 0.7356, 0.3374, 0.3993, 0.3554, 0.4149, 0.3842, 0.3582, 0.3275, 0.5988, 0.328, 0.6523, 0.1538, 0.6657, 0.1491, 0.6702, 0.2732, 0.6482, 0.345, 0.6162, 0.3518, 0.009887, 0.08939, 0.004097, 0.03288, 0.08787, 0.02003, 0.08787, 0.02003, 0.09937, 0.06325, 0.009887, 0.08939, 0.3541, 0.2266, 0.3859, 0.1083, 0.5035, 0.04921, 0.6523, 0.1538, 0.5988, 0.328, 0.417, 0.331, 0.3607, 0.08857, 0.3859, 0.1083, 0.3541, 0.2266, 0.3251, 0.2307, 0.269, 0.05961, 0.07906, 0.06268, 0.06065, 0.03781, 0.0771, 0.007022, 0.2706, 0.003895, 0.2872, 0.03414, 0.7887, 0.6927, 0.7903, 0.742, 0.7037, 0.7615, 0.694, 0.6443, 0.03834, 0.5654, 0.04119, 0.5278, 0.161, 0.4722, 0.07902, 0.5926, 0.7793, 0.4676, 0.7838, 0.5455, 0.694, 0.6443, 0.6259, 0.5378, 0.4915, 0.7698, 0.5999, 0.6308, 0.6126, 0.783, 0.5806, 0.8032, 0.5044, 0.06855, 0.5681, 0.003895, 0.6531, 0.03147, 0.6666, 0.1044, 0.6196, 0.139, 0.5165, 0.1055, 0.07548, 0.7673, 0.01445, 0.7596, 0.007624, 0.58, 0.03834, 0.5654, 0.07902, 0.5926, 0.154, 0.73, 0.694, 0.6443, 0.6225, 0.7201, 0.6257, 0.6597, 0.02319, 0.2444, 0.1786, 0.3537, 0.1794, 0.385, 0.1487, 0.4006, 0.003895, 0.2988, 0.009135, 0.2494, 0.5806, 0.3899, 0.5891, 0.3991, 0.4542, 0.5018, 0.4613, 0.427, 0.6666, 0.1044, 0.7313, 0.1391, 0.7313, 0.25, 0.6323, 0.22, 0.6196, 0.139, 0.7865, 0.4333, 0.7793, 0.4676, 0.6259, 0.5378, 0.6225, 0.434, 0.6917, 0.3899, 0.4542, 0.5018, 0.5891, 0.3991, 0.6126, 0.4083, 0.607, 0.4673, 0.5153, 0.5369, 0.161, 0.4722, 0.1763, 0.4084, 0.268, 0.4239, 0.2432, 0.5271, 0.5027, 0.3229, 0.4164, 0.3338, 0.3722, 0.273, 0.4622, 0.2317, 0.5165, 0.281, 0.7313, 0.25, 0.657, 0.3523, 0.5975, 0.2679, 0.6323, 0.22, 0.9699, 0.1562, 0.9961, 0.1599, 0.9776, 0.2598, 0.8496, 0.2825, 0.849, 0.2455, 0.5165, 0.1055, 0.4622, 0.1546, 0.3722, 0.1122, 0.4426, 0.01535, 0.5044, 0.06855, 0.6259, 0.5378, 0.694, 0.6443, 0.6257, 0.6597, 0.5165, 0.281, 0.5975, 0.2679, 0.657, 0.3523, 0.5652, 0.3821, 0.5027, 0.3229, 0.2114, 0.3996, 0.1794, 0.385, 0.1786, 0.3537, 0.3012, 0.292, 0.3272, 0.3125, 0.8385, 0.3022, 0.8496, 0.2825, 0.9776, 0.2598, 0.912, 0.3125, 0.8564, 0.563, 0.7838, 0.5455, 0.7793, 0.4676, 0.7793, 0.4676, 0.7865, 0.4333, 0.8521, 0.4174, 0.7793, 0.4676, 0.8521, 0.4174, 0.8564, 0.563, 0.849, 0.2455, 0.8496, 0.2825, 0.8385, 0.3022, 0.7582, 0.306, 0.7391, 0.2405, 0.7752, 0.2144, 0.9663, 0.1185, 0.9699, 0.1562, 0.849, 0.2455, 0.7752, 0.2144, 0.767, 0.1274, 0.8771, 0.08082, 0.4622, 0.2317, 0.4622, 0.1546, 0.5165, 0.1055, 0.6196, 0.139, 0.6323, 0.22, 0.5975, 0.2679, 0.5165, 0.281, 0.3722, 0.273, 0.3722, 0.1122, 0.4622, 0.1546, 0.4622, 0.2317, 0.79, 0.003895, 0.8771, 0.08082, 0.767, 0.1274, 0.4899, 0.6504, 0.5999, 0.6308, 0.4915, 0.7698, 0.4153, 0.6977, 0.4426, 0.01535, 0.5681, 0.003895, 0.5044, 0.06855, 0.767, 0.1274, 0.7391, 0.006335, 0.79, 0.003895, 0.154, 0.73, 0.07902, 0.5926, 0.1995, 0.6471, 0.7838, 0.5455, 0.8564, 0.563, 0.8563, 0.6661, 0.7887, 0.6927, 0.694, 0.6443, 0.694, 0.6443, 0.7037, 0.7615, 0.6225, 0.7201, 0.07902, 0.5926, 0.2377, 0.6, 0.1995, 0.6471, 0.268, 0.6593, 0.2432, 0.7451, 0.154, 0.73, 0.1995, 0.6471, 0.268, 0.6593, 0.154, 0.73, 0.1995, 0.6471, 0.2377, 0.6, 0.268, 0.6593, 0.07902, 0.5926, 0.161, 0.4722, 0.2377, 0.6, 0.2377, 0.6, 0.161, 0.4722, 0.2432, 0.5271, 0.4542, 0.5018, 0.3722, 0.6729, 0.3722, 0.5537, 0.3722, 0.6729, 0.4542, 0.5018, 0.4153, 0.6977, 0.5153, 0.5369, 0.4899, 0.6504, 0.4153, 0.6977, 0.4542, 0.5018, 0.6147, 0.588, 0.5999, 0.6308, 0.5153, 0.5369, 0.3344, 0.1685, 0.269, 0.05961, 0.2872, 0.03414, 0.3298, 0.0631, 0.3644, 0.1642, 0.5999, 0.6308, 0.4899, 0.6504, 0.5153, 0.5369, 0.5153, 0.5369, 0.607, 0.4673, 0.6147, 0.588, 0.996, 0.1255, 0.9961, 0.1599, 0.9699, 0.1562, 0.9663, 0.1185, 0.9903, 0.09881, 0.01224, 0.5191, 0.03402, 0.5219, 0.04119, 0.5278, 0.03834, 0.5654, 0.007624, 0.58, 0.003895, 0.5529, 0.2872, 0.03414, 0.2706, 0.003895, 0.3298, 0.0631, 0.07906, 0.06268, 0.02319, 0.2444, 0.009135, 0.2494, 0.003895, 0.1197, 0.02693, 0.04475, 0.06065, 0.03781, 0.8563, 0.6661, 0.8541, 0.729, 0.7903, 0.742, 0.7903, 0.742, 0.7887, 0.6927, 0.8563, 0.6661, 0.3344, 0.1685, 0.3012, 0.292, 0.1786, 0.3537, 0.02319, 0.2444, 0.07906, 0.06268, 0.269, 0.05961, 0.3272, 0.3125, 0.3012, 0.292, 0.3344, 0.1685, 0.3644, 0.1642])
_uv = me_icosphere_006.uv_layers.new(name='UVMap.001')
_uv.uv.foreach_set('vector', [0.1091, 0.2434, 0.2343, 0.2642, 0.2343, 0.3574, 0.1762, 0.3626, 0.1616, 0.3616, 0.001001, 0.318, 0.001001, 0.2461, 0.8225, 0.1222, 0.7069, 0.1222, 0.7069, 0.2414, 0.8225, 0.2414, 0.7049, 0.7283, 0.5892, 0.7283, 0.5892, 0.8475, 0.7049, 0.8475, 0.4696, 0.001001, 0.3539, 0.001001, 0.3539, 0.2414, 0.4696, 0.2414, 0.9402, 0.3646, 0.8245, 0.3646, 0.8245, 0.4838, 0.9402, 0.4838, 0.9079, 0.3626, 0.8245, 0.3361, 0.8245, 0.2714, 0.8915, 0.2434, 0.9402, 0.2664, 0.9402, 0.345, 0.1336, 0.3646, 0.2343, 0.3656, 0.2343, 0.4733, 0.1825, 0.4838, 0.1167, 0.4699, 0.001001, 0.3917, 0.9422, 0.1192, 0.998, 0.001001, 0.9422, 0.001001, 0.999, 0.4838, 0.999, 0.3646, 0.9422, 0.3646, 0.9422, 0.4838, 0.2343, 0.9081, 0.2343, 0.8495, 0.001001, 0.8495, 0.001001, 0.9081, 0.2363, 0.8767, 0.2502, 0.8145, 0.3519, 0.7889, 0.3519, 0.8788, 0.2811, 0.9081, 0.5567, 0.2434, 0.5872, 0.2597, 0.5872, 0.4838, 0.4838, 0.4693, 0.4716, 0.3659, 0.2343, 0.7889, 0.2343, 0.841, 0.157, 0.8475, 0.001001, 0.8401, 0.001312, 0.8048, 0.8225, 0.3646, 0.7069, 0.3646, 0.7069, 0.4838, 0.8225, 0.4838, 0.8834, 0.8784, 0.8981, 0.8003, 0.9402, 0.7889, 0.9402, 0.8832, 0.9018, 0.9081, 0.5872, 0.999, 0.5872, 0.9404, 0.4716, 0.9404, 0.4716, 0.999, 0.4716, 0.5462, 0.4808, 0.4968, 0.5872, 0.4858, 0.5872, 0.7086, 0.5463, 0.7263, 0.2363, 0.9827, 0.2517, 0.9479, 0.3519, 0.9404, 0.3519, 0.999, 0.2686, 0.9944, 0.8245, 0.9677, 0.9392, 0.9101, 0.8245, 0.9101, 0.9606, 0.2434, 0.999, 0.2708, 0.999, 0.3626, 0.951, 0.343, 0.9422, 0.269, 0.2931, 0.6071, 0.2657, 0.6071, 0.2657, 0.6657, 0.2931, 0.6657, 0.2343, 0.7869, 0.2343, 0.7283, 0.001001, 0.7283, 0.001001, 0.7869, 0.999, 0.002002, 0.999, 0.1202, 0.9432, 0.1202, 0.9686, 0.6071, 0.9422, 0.6071, 0.9422, 0.7253, 0.5892, 0.6041, 0.5892, 0.4858, 0.7039, 0.4858, 0.6334, 0.6111, 0.6861, 0.6071, 0.7049, 0.6198, 0.7049, 0.7075, 0.6404, 0.7263, 0.5892, 0.6934, 0.6479, 0.4838, 0.6181, 0.4805, 0.5892, 0.3227, 0.6364, 0.2434, 0.7049, 0.2511, 0.7049, 0.3881, 0.7846, 0.1202, 0.7337, 0.1144, 0.7069, 0.07285, 0.7397, 0.003593, 0.7946, 0.001001, 0.8225, 0.02881, 0.8225, 0.08611, 0.8245, 0.6051, 0.9402, 0.6051, 0.9402, 0.5465, 0.8245, 0.5465, 0.3539, 0.6071, 0.3539, 0.7253, 0.4686, 0.6071, 0.8225, 0.2434, 0.7069, 0.2434, 0.7069, 0.3626, 0.8225, 0.3626, 0.2921, 0.6677, 0.2363, 0.7253, 0.2363, 0.6677, 0.8255, 0.9687, 0.9402, 0.9687, 0.9402, 0.9111, 0.8245, 0.1222, 0.8245, 0.2404, 0.9392, 0.1222, 0.7049, 0.1225, 0.7049, 0.2308, 0.6232, 0.2414, 0.5892, 0.1451, 0.6094, 0.001001, 0.7049, 0.4869, 0.7049, 0.6051, 0.5902, 0.6051, 0.4686, 0.9404, 0.3539, 0.998, 0.3539, 0.9404, 0.998, 0.1222, 0.9422, 0.1222, 0.9422, 0.2404, 0.3539, 0.7889, 0.3539, 0.9071, 0.4686, 0.7889, 0.2373, 0.7263, 0.2931, 0.7263, 0.2931, 0.6687, 0.9392, 0.001001, 0.8245, 0.001001, 0.8245, 0.1192, 0.9432, 0.2414, 0.999, 0.1232, 0.999, 0.2414, 0.4696, 0.6081, 0.3549, 0.7263, 0.4696, 0.7263, 0.4696, 0.9414, 0.3549, 0.999, 0.4696, 0.999, 0.5872, 0.7283, 0.4716, 0.7283, 0.4716, 0.8475, 0.5872, 0.8475, 0.8245, 0.5435, 0.8245, 0.4858, 0.9392, 0.4858, 0.9402, 0.1232, 0.8255, 0.2414, 0.9402, 0.2414, 0.4696, 0.7899, 0.4696, 0.9081, 0.3549, 0.9081, 0.6481, 0.9689, 0.6614, 0.9404, 0.7049, 0.9524, 0.7049, 0.9886, 0.6614, 0.999, 0.6025, 0.9404, 0.6334, 0.9442, 0.6461, 0.9515, 0.6461, 0.9877, 0.6025, 0.999, 0.5892, 0.9695, 0.001001, 0.9707, 0.02741, 0.9707, 0.001001, 0.998, 0.1797, 0.6071, 0.2343, 0.6219, 0.2343, 0.7133, 0.1276, 0.7263, 0.01334, 0.7169, 0.03664, 0.7108, 0.03476, 0.645, 0.001001, 0.6363, 0.9402, 0.4869, 0.9402, 0.5445, 0.8255, 0.5445, 0.9432, 0.7263, 0.9696, 0.7263, 0.9696, 0.6081, 0.7133, 0.6708, 0.7069, 0.6471, 0.7347, 0.6071, 0.7637, 0.6328, 0.7637, 0.8475, 0.7073, 0.8182, 0.4523, 0.4858, 0.4696, 0.4881, 0.4696, 0.6051, 0.2363, 0.5935, 0.2363, 0.4896, 0.8225, 0.6071, 0.8225, 0.8475, 0.7657, 0.7926, 0.7709, 0.7807, 0.7709, 0.654, 0.7657, 0.6442, 0.8225, 0.9081, 0.8225, 0.8495, 0.7069, 0.8495, 0.7069, 0.9081, 0.5872, 0.001001, 0.5872, 0.1939, 0.5082, 0.2351, 0.4716, 0.2414, 0.4716, 0.1153, 0.5796, 0.002959, 0.9402, 0.1202, 0.9402, 0.002002, 0.8255, 0.1202, 0.7049, 0.8495, 0.7049, 0.9076, 0.692, 0.9081, 0.4726, 0.8915, 0.4973, 0.8801, 0.4716, 0.8556, 0.9549, 0.7566, 0.9549, 0.7283, 0.9422, 0.7283, 0.9422, 0.7566, 0.7069, 0.4858, 0.7069, 0.6041, 0.8215, 0.4858, 0.08004, 0.4879, 0.2343, 0.5032, 0.2343, 0.5891, 0.1472, 0.6051, 0.001001, 0.6005, 0.001001, 0.4858, 0.4465, 0.2434, 0.4696, 0.2512, 0.4696, 0.4465, 0.4261, 0.4838, 0.3539, 0.437, 0.3702, 0.3532, 0.3702, 0.299, 0.3588, 0.2869, 0.3509, 0.6071, 0.2951, 0.6647, 0.2951, 0.6071, 0.002002, 0.999, 0.02841, 0.9717, 0.02841, 0.999, 0.001001, 0.9384, 0.2343, 0.9384, 0.2343, 0.9101, 0.001001, 0.9101, 0.3519, 0.2434, 0.3519, 0.4838, 0.2363, 0.4754, 0.2363, 0.337, 0.3426, 0.2462, 0.2363, 0.9384, 0.4696, 0.9384, 0.4696, 0.9101, 0.2363, 0.9101, 0.9696, 0.6051, 0.9696, 0.4858, 0.9422, 0.4858, 0.9422, 0.6051, 0.4716, 0.9384, 0.7049, 0.9384, 0.7049, 0.9101, 0.4716, 0.9101, 0.3519, 0.001001, 0.3519, 0.2414, 0.3443, 0.2398, 0.2363, 0.1326, 0.2363, 0.02026, 0.001001, 0.9687, 0.2343, 0.9687, 0.2343, 0.9404, 0.001001, 0.9404, 0.8225, 0.4869, 0.8225, 0.6051, 0.7079, 0.6051, 0.2637, 0.6657, 0.2637, 0.6071, 0.2363, 0.6071, 0.2363, 0.6657, 0.3519, 0.6081, 0.2961, 0.6657, 0.3519, 0.6657, 0.04198, 0.01964, 0.09373, 0.001001, 0.179, 0.01111, 0.2343, 0.04582, 0.2343, 0.2116, 0.14, 0.2414, 0.05929, 0.2096, 0.001001, 0.1197, 0.8814, 0.7263, 0.8814, 0.6071, 0.8245, 0.6071, 0.8245, 0.7263, 0.3519, 0.6677, 0.2951, 0.6677, 0.2951, 0.7263, 0.3519, 0.7263, 0.8245, 0.7869, 0.9402, 0.7869, 0.9402, 0.7283, 0.8245, 0.7283, 0.8814, 0.9081, 0.8814, 0.7889, 0.8245, 0.7889, 0.8245, 0.9081, 0.7069, 0.9687, 0.8225, 0.9687, 0.8225, 0.9101, 0.7069, 0.9101, 0.9402, 0.7263, 0.9402, 0.6071, 0.8834, 0.6071, 0.8834, 0.7263, 0.2363, 0.7869, 0.4696, 0.7869, 0.4696, 0.7283, 0.2363, 0.7283, 0.7702, 0.282, 0.7702, 0.02572, 0.8041, 0.001001, 0.8452, 0.02332, 0.8452, 0.2844, 0.8041, 0.3067, 0.6913, 0.1548, 0.5395, 0.1548, 0.5395, 0.3067, 0.6913, 0.3067, 0.3836, 0.9241, 0.3087, 0.9241, 0.3087, 0.999, 0.3836, 0.999, 0.4605, 0.3087, 0.3087, 0.3087, 0.3087, 0.4605, 0.4605, 0.4605, 0.6144, 0.001001, 0.4625, 0.001001, 0.4625, 0.1528, 0.6144, 0.1528, 0.1105, 0.6144, 0.001002, 0.5767, 0.001001, 0.4947, 0.08892, 0.4625, 0.1528, 0.494, 0.1528, 0.5935, 0.1126, 0.4605, 0.001001, 0.4368, 0.18, 0.3096, 0.2559, 0.3087, 0.3067, 0.3399, 0.3067, 0.4582, 0.8472, 0.07492, 0.998, 0.001001, 0.8472, 0.001001, 0.5375, 0.1673, 0.5375, 0.4347, 0.5036, 0.4605, 0.4625, 0.4372, 0.4625, 0.1881, 0.5212, 0.1548, 0.7682, 0.9221, 0.7682, 0.8472, 0.6164, 0.8472, 0.6164, 0.9221, 0.5265, 0.4625, 0.6144, 0.499, 0.6144, 0.6144, 0.4797, 0.5826, 0.4625, 0.4982, 0.7282, 0.6164, 0.7682, 0.6332, 0.7682, 0.7682, 0.6324, 0.7357, 0.6164, 0.6706, 0.7682, 0.1548, 0.7682, 0.4479, 0.7434, 0.4605, 0.6933, 0.3705, 0.6934, 0.1715, 0.6913, 0.3087, 0.5395, 0.3087, 0.5395, 0.4605, 0.6913, 0.4605, 0.001001, 0.7314, 0.0405, 0.6324, 0.1528, 0.6164, 0.1528, 0.7353, 0.0502, 0.7682, 0.1528, 0.999, 0.1528, 0.9241, 0.001001, 0.9241, 0.001001, 0.999, 0.2755, 0.6164, 0.3067, 0.6343, 0.3067, 0.7682, 0.1635, 0.739, 0.1548, 0.6858, 0.3087, 0.7312, 0.3289, 0.6403, 0.4605, 0.6164, 0.4605, 0.7682, 0.3511, 0.76, 0.8472, 0.2288, 0.8472, 0.07792, 0.9211, 0.07792, 0.5117, 0.6164, 0.6144, 0.6542, 0.6144, 0.7682, 0.4861, 0.7392, 0.4625, 0.6463, 0.999, 0.2142, 0.9579, 0.2298, 0.9241, 0.2125, 0.9565, 0.08561, 0.999, 0.07792, 0.9221, 0.9221, 0.9221, 0.8472, 0.7702, 0.8472, 0.7702, 0.9221, 0.998, 0.5395, 0.9241, 0.5395, 0.9241, 0.6134, 0.5365, 0.9241, 0.4625, 0.9241, 0.4625, 0.998, 0.6164, 0.4625, 0.7672, 0.4625, 0.6164, 0.6134, 0.1528, 0.8891, 0.08964, 0.9205, 0.059, 0.9221, 0.001001, 0.8368, 0.06481, 0.7702, 0.1528, 0.7834, 0.3857, 0.3067, 0.3466, 0.2913, 0.3087, 0.08268, 0.3707, 0.001001, 0.4605, 0.03633, 0.4605, 0.208, 0.1548, 0.8722, 0.1655, 0.8055, 0.2201, 0.7702, 0.3067, 0.8132, 0.3067, 0.8851, 0.2694, 0.9218, 0.196, 0.9221, 0.4605, 0.7702, 0.3087, 0.7702, 0.3087, 0.9221, 0.4605, 0.9221, 0.7672, 0.001001, 0.6164, 0.001001, 0.6164, 0.1518, 0.9221, 0.3087, 0.7702, 0.3087, 0.7702, 0.4605, 0.9221, 0.4605, 0.9211, 0.2318, 0.8472, 0.3057, 0.8472, 0.2318, 0.9221, 0.07893, 0.8482, 0.2298, 0.9221, 0.2298, 0.6174, 0.6144, 0.7682, 0.4635, 0.7682, 0.6144, 0.7883, 0.5845, 0.7702, 0.5128, 0.8656, 0.4625, 0.9221, 0.5084, 0.9221, 0.6144, 0.3087, 0.6134, 0.4595, 0.4625, 0.3087, 0.4625, 0.6134, 0.8472, 0.4625, 0.9211, 0.4625, 0.8472, 0.8482, 0.3067, 0.9221, 0.3067, 0.9221, 0.2328, 0.1548, 0.4625, 0.3057, 0.4625, 0.1548, 0.6134, 0.4595, 0.9241, 0.3856, 0.9241, 0.3856, 0.998, 0.9211, 0.6164, 0.7702, 0.6164, 0.7702, 0.7672, 0.999, 0.002002, 0.8482, 0.07592, 0.999, 0.07592, 0.3097, 0.6144, 0.4605, 0.4635, 0.4605, 0.6144, 0.9221, 0.7682, 0.9221, 0.6174, 0.7712, 0.7682, 0.7702, 0.8452, 0.9221, 0.8452, 0.9221, 0.7702, 0.7702, 0.7702, 0.6144, 0.9221, 0.6144, 0.8482, 0.4635, 0.9221, 0.999, 0.2437, 0.999, 0.3713, 0.9562, 0.3836, 0.9241, 0.3365, 0.9574, 0.2318, 0.6174, 0.1528, 0.7682, 0.1528, 0.7682, 0.002002, 0.1558, 0.6144, 0.3067, 0.4635, 0.3067, 0.6144, 0.2318, 0.9615, 0.2541, 0.9241, 0.3067, 0.9384, 0.3067, 0.9847, 0.2541, 0.999, 0.1771, 0.9241, 0.2126, 0.929, 0.2298, 0.9383, 0.2298, 0.9846, 0.1771, 0.999, 0.1548, 0.9613, 0.4605, 0.999, 0.3866, 0.999, 0.4605, 0.9251, 0.7682, 0.7766, 0.7682, 0.8421, 0.7017, 0.8452, 0.4625, 0.803, 0.4625, 0.7759, 0.6301, 0.7702, 0.5375, 0.9251, 0.5375, 0.999, 0.4635, 0.999, 0.999, 0.5405, 0.999, 0.6144, 0.9251, 0.6144, 0.006012, 0.2223, 0.001001, 0.09542, 0.1092, 0.001001, 0.3067, 0.05939, 0.3067, 0.2483, 0.1092, 0.3067, 0.9605, 0.3856, 0.9241, 0.3856, 0.9241, 0.5375, 0.9605, 0.5375, 0.5843, 0.32, 0.5843, 0.04227, 0.6211, 0.001001, 0.6657, 0.007648, 0.6657, 0.2906, 0.6211, 0.3323, 0.001001, 0.999, 0.1657, 0.999, 0.1657, 0.9177, 0.001001, 0.9177, 0.4157, 0.9177, 0.3343, 0.9177, 0.3343, 0.999, 0.4157, 0.999, 0.1657, 0.3343, 0.001001, 0.3343, 0.001001, 0.499, 0.1657, 0.499, 0.3323, 0.3343, 0.1677, 0.3343, 0.1677, 0.499, 0.3323, 0.499, 0.3803, 0.3343, 0.499, 0.4041, 0.499, 0.4898, 0.4037, 0.499, 0.3343, 0.4484, 0.3343, 0.3444, 0.4279, 0.006673, 0.499, 0.001001, 0.499, 0.2987, 0.4624, 0.3323, 0.416, 0.2993, 0.3343, 0.09268, 0.9147, 0.6677, 0.8343, 0.8313, 0.8343, 0.6677, 0.001002, 0.5798, 0.001001, 0.5094, 0.1507, 0.501, 0.3323, 0.5053, 0.3323, 0.5709, 0.07311, 0.5823, 0.9157, 0.001001, 0.8343, 0.001001, 0.8343, 0.1657, 0.9157, 0.1657, 0.3343, 0.5927, 0.3541, 0.501, 0.499, 0.5127, 0.499, 0.6556, 0.3981, 0.6657, 0.6222, 0.501, 0.6657, 0.5271, 0.6657, 0.6657, 0.5184, 0.6021, 0.501, 0.5317, 0.3323, 0.8398, 0.3323, 0.9156, 0.2778, 0.9157, 0.1677, 0.8858, 0.1679, 0.8343, 0.8323, 0.8323, 0.8323, 0.6677, 0.751, 0.6677, 0.751, 0.8323, 0.001001, 0.893, 0.04384, 0.8388, 0.1657, 0.8343, 0.1657, 0.9013, 0.05435, 0.9157, 0.749, 0.8323, 0.749, 0.6677, 0.6677, 0.6677, 0.6677, 0.8323, 0.7985, 0.3343, 0.8323, 0.3538, 0.8323, 0.499, 0.6771, 0.4673, 0.6677, 0.4096, 0.3343, 0.8095, 0.3562, 0.7132, 0.499, 0.6677, 0.499, 0.8233, 0.3803, 0.8323, 0.9157, 0.6687, 0.9157, 0.8323, 0.8353, 0.8323, 0.501, 0.7903, 0.5197, 0.6863, 0.6657, 0.6677, 0.6657, 0.7947, 0.5536, 0.8323, 0.3323, 0.824, 0.2421, 0.8323, 0.1677, 0.8231, 0.2388, 0.7551, 0.3323, 0.751, 0.9573, 0.4177, 0.9177, 0.4177, 0.9177, 0.499, 0.9573, 0.499, 0.498, 0.9177, 0.4177, 0.9177, 0.4177, 0.998, 0.501, 0.9563, 0.501, 0.9177, 0.5813, 0.9177, 0.8343, 0.501, 0.9147, 0.501, 0.8343, 0.6647, 0.7306, 0.501, 0.8031, 0.5207, 0.8323, 0.5344, 0.8323, 0.6378, 0.7315, 0.6657, 0.6677, 0.5838, 0.7951, 0.1677, 0.8323, 0.1924, 0.8323, 0.3167, 0.7534, 0.3323, 0.6677, 0.2754, 0.6997, 0.1865, 0.6973, 0.001001, 0.7697, 0.005451, 0.8323, 0.06053, 0.8323, 0.1581, 0.7601, 0.1657, 0.7046, 0.1294, 0.6677, 0.05041, 0.3323, 0.5843, 0.1677, 0.5843, 0.1677, 0.749, 0.3323, 0.749, 0.8313, 0.8343, 0.6677, 0.8343, 0.6677, 0.9147, 0.1657, 0.5843, 0.001001, 0.5843, 0.001001, 0.749, 0.1657, 0.749, 0.8323, 0.8353, 0.6687, 0.9157, 0.8323, 0.9157, 0.9177, 0.248, 0.9563, 0.08433, 0.9177, 0.08433, 0.501, 0.9147, 0.6647, 0.8343, 0.501, 0.8343, 0.6657, 0.499, 0.5856, 0.4983, 0.501, 0.3821, 0.5403, 0.3343, 0.6657, 0.3639, 0.8343, 0.498, 0.9147, 0.3343, 0.8343, 0.3343, 0.748, 0.9177, 0.6677, 0.9563, 0.6677, 0.9177, 0.9147, 0.8343, 0.8343, 0.8343, 0.8343, 0.9147, 0.9157, 0.9157, 0.9157, 0.8353, 0.8353, 0.9157, 0.749, 0.9573, 0.749, 0.9187, 0.6687, 0.9573, 0.8343, 0.1677, 0.8343, 0.3313, 0.9147, 0.1677, 0.001001, 0.8313, 0.1647, 0.751, 0.001001, 0.751, 0.8353, 0.499, 0.9157, 0.3353, 0.9157, 0.499, 0.1657, 0.8323, 0.002002, 0.8323, 0.1657, 0.752, 0.3343, 0.9157, 0.499, 0.9157, 0.499, 0.8343, 0.3343, 0.8343, 0.9157, 0.3323, 0.8353, 0.3323, 0.9157, 0.1687, 0.9573, 0.2653, 0.9573, 0.4037, 0.9347, 0.4157, 0.9177, 0.3635, 0.9353, 0.251, 0.9157, 0.6657, 0.8353, 0.6657, 0.9157, 0.502, 0.6657, 0.9157, 0.502, 0.9157, 0.6657, 0.8353, 0.6135, 0.9177, 0.6657, 0.9249, 0.6657, 0.9507, 0.6154, 0.9573, 0.5843, 0.9356, 0.9177, 0.04173, 0.9327, 0.01494, 0.9487, 0.001001, 0.999, 0.01765, 0.999, 0.06866, 0.9487, 0.08233, 0.5823, 0.9573, 0.5823, 0.9187, 0.502, 0.9573, 0.501, 0.2903, 0.501, 0.007052, 0.5187, 0.001001, 0.5823, 0.2088, 0.5823, 0.3256, 0.5378, 0.3323, 0.9573, 0.08534, 0.9573, 0.249, 0.9187, 0.249, 0.499, 0.9187, 0.499, 0.999, 0.4187, 0.999, 0.006444, 0.1934, 0.001001, 0.05924, 0.1182, 0.001001, 0.3323, 0.1354, 0.3323, 0.3323, 0.1182, 0.3197, 0.3323, 0.9573, 0.3323, 0.9177, 0.1677, 0.9177, 0.1677, 0.9573, 0.751, 0.3293, 0.751, 0.05536, 0.7878, 0.00552, 0.8323, 0.001001, 0.8323, 0.2801, 0.7878, 0.3323, 0.1657, 0.501, 0.001001, 0.501, 0.001001, 0.6657, 0.1657, 0.6657, 0.9157, 0.9177, 0.8343, 0.9177, 0.8343, 0.999, 0.9157, 0.999, 0.499, 0.501, 0.3343, 0.501, 0.3343, 0.6657, 0.499, 0.6657, 0.6657, 0.1677, 0.501, 0.1677, 0.501, 0.3323, 0.6657, 0.3323, 0.3803, 0.3343, 0.499, 0.4183, 0.499, 0.499, 0.4037, 0.493, 0.3343, 0.4346, 0.3343, 0.3367, 0.1893, 0.3395, 0.3323, 0.3343, 0.3323, 0.4812, 0.2587, 0.499, 0.1654, 0.4842, 0.001001, 0.385, 0.501, 0.998, 0.6647, 0.9177, 0.501, 0.9177, 0.9177, 0.4899, 0.9177, 0.2039, 0.9356, 0.1677, 0.9573, 0.1822, 0.9573, 0.4485, 0.9263, 0.499, 0.8323, 0.9157, 0.8323, 0.8343, 0.6677, 0.8343, 0.6677, 0.9157, 0.6657, 0.4083, 0.6657, 0.499, 0.5294, 0.4843, 0.501, 0.3422, 0.5922, 0.3343, 0.6222, 0.501, 0.6657, 0.5226, 0.6657, 0.6657, 0.5184, 0.6181, 0.501, 0.5476, 0.9157, 0.6677, 0.9157, 0.8279, 0.8887, 0.8323, 0.8343, 0.7782, 0.8344, 0.6694, 0.501, 0.9157, 0.6657, 0.9157, 0.6657, 0.8343, 0.501, 0.8343, 0.251, 0.8672, 0.2722, 0.7566, 0.3323, 0.751, 0.3323, 0.8893, 0.2774, 0.9157, 0.3343, 0.9157, 0.499, 0.9157, 0.499, 0.8343, 0.3343, 0.8343, 0.6677, 0.5522, 0.6808, 0.5183, 0.8323, 0.501, 0.8323, 0.65, 0.7741, 0.6657, 0.8343, 0.3128, 0.8452, 0.2188, 0.9157, 0.1677, 0.9157, 0.3175, 0.857, 0.3323, 0.502, 0.999, 0.6657, 0.999, 0.6657, 0.9187, 0.001001, 0.8926, 0.01965, 0.8398, 0.1657, 0.8343, 0.1657, 0.8995, 0.05359, 0.9157, 0.249, 0.8988, 0.2044, 0.9157, 0.1677, 0.897, 0.2028, 0.7593, 0.249, 0.751, 0.1657, 0.999, 0.1657, 0.9593, 0.001001, 0.9593, 0.001001, 0.999, 0.998, 0.001001, 0.9177, 0.001001, 0.9177, 0.1647, 0.1677, 0.998, 0.1677, 0.9593, 0.248, 0.9593, 0.9177, 0.501, 0.998, 0.501, 0.9177, 0.6647, 0.8654, 0.001001, 0.9015, 0.008127, 0.9157, 0.01908, 0.9157, 0.1261, 0.8667, 0.1657, 0.8343, 0.0968, 0.7511, 0.8323, 0.7088, 0.8262, 0.6677, 0.7154, 0.7349, 0.6677, 0.8323, 0.6817, 0.8323, 0.7747, 0.5575, 0.001001, 0.6657, 0.04394, 0.6657, 0.1102, 0.4871, 0.1657, 0.3571, 0.1296, 0.3343, 0.078, 0.4195, 0.01254, 0.6657, 0.6677, 0.501, 0.6677, 0.501, 0.8323, 0.6657, 0.8323, 0.1677, 0.6647, 0.1677, 0.501, 0.3313, 0.501, 0.499, 0.6677, 0.3343, 0.6677, 0.3343, 0.8323, 0.499, 0.8323, 0.3343, 0.998, 0.498, 0.9177, 0.3343, 0.9177, 0.8343, 0.498, 0.9147, 0.3343, 0.8343, 0.3343, 0.6677, 0.998, 0.8313, 0.9177, 0.6677, 0.9177, 0.8323, 0.4903, 0.7522, 0.499, 0.6677, 0.3884, 0.707, 0.3343, 0.8323, 0.3503, 0.3343, 0.3313, 0.498, 0.1677, 0.3343, 0.1677, 0.9157, 0.3353, 0.8353, 0.499, 0.9157, 0.499, 0.998, 0.8343, 0.9177, 0.8343, 0.9177, 0.9147, 0.8323, 0.999, 0.6687, 0.999, 0.8323, 0.9187, 0.8343, 0.501, 0.9147, 0.501, 0.8343, 0.6647, 0.1687, 0.6657, 0.3323, 0.6657, 0.3323, 0.502, 0.9187, 0.9157, 0.999, 0.8353, 0.999, 0.9157, 0.3353, 0.3323, 0.499, 0.1687, 0.499, 0.3323, 0.001001, 0.751, 0.1647, 0.751, 0.001001, 0.8313, 0.749, 0.3323, 0.749, 0.001001, 0.6677, 0.001001, 0.6677, 0.3323, 0.499, 0.999, 0.499, 0.9187, 0.3353, 0.999, 0.3323, 0.9213, 0.3323, 0.9546, 0.1432, 0.9573, 0.001001, 0.9447, 0.1484, 0.9177, 0.999, 0.6657, 0.9187, 0.6657, 0.999, 0.502, 0.1657, 0.8323, 0.002002, 0.8323, 0.1657, 0.752, 0.8617, 0.8343, 0.9157, 0.8568, 0.9157, 0.9131, 0.8654, 0.9157, 0.8343, 0.861, 0.9732, 0.1677, 0.9897, 0.1727, 0.999, 0.1829, 0.999, 0.2332, 0.9732, 0.249, 0.9593, 0.2078, 0.249, 0.999, 0.249, 0.9603, 0.1687, 0.999, 0.001001, 0.7356, 0.001009, 0.668, 0.07311, 0.6677, 0.3323, 0.7211, 0.3323, 0.749, 0.1508, 0.7479, 0.9157, 0.502, 0.9157, 0.6657, 0.8353, 0.6657, 0.999, 0.002002, 0.999, 0.1657, 0.9187, 0.1657, 0.05928, 0.07294, 0.1953, 0.001001, 0.3323, 0.03882, 0.3323, 0.2314, 0.1276, 0.3323, 0.001001, 0.2022, 0.9573, 0.6677, 0.9177, 0.6677, 0.9177, 0.8323, 0.9573, 0.8323, 0.7702, 0.282, 0.7702, 0.02572, 0.8041, 0.001001, 0.8452, 0.02332, 0.8452, 0.2844, 0.8041, 0.3067, 0.6913, 0.1548, 0.5395, 0.1548, 0.5395, 0.3067, 0.6913, 0.3067, 0.3836, 0.9241, 0.3087, 0.9241, 0.3087, 0.999, 0.3836, 0.999, 0.4605, 0.3087, 0.3087, 0.3087, 0.3087, 0.4605, 0.4605, 0.4605, 0.6144, 0.001001, 0.4625, 0.001001, 0.4625, 0.1528, 0.6144, 0.1528, 0.1105, 0.6144, 0.001002, 0.5767, 0.001001, 0.4947, 0.08892, 0.4625, 0.1528, 0.494, 0.1528, 0.5935, 0.1126, 0.4605, 0.001001, 0.4368, 0.18, 0.3096, 0.2559, 0.3087, 0.3067, 0.3399, 0.3067, 0.4582, 0.8472, 0.07492, 0.998, 0.001001, 0.8472, 0.001001, 0.4625, 0.4481, 0.4625, 0.1807, 0.4964, 0.1548, 0.5375, 0.1781, 0.5375, 0.4273, 0.4788, 0.4605, 0.7682, 0.9221, 0.7682, 0.8472, 0.6164, 0.8472, 0.6164, 0.9221, 0.5265, 0.4625, 0.6144, 0.499, 0.6144, 0.6144, 0.4797, 0.5826, 0.4625, 0.4982, 0.7282, 0.6164, 0.7682, 0.6332, 0.7682, 0.7682, 0.6324, 0.7357, 0.6164, 0.6706, 0.7682, 0.1548, 0.7682, 0.4479, 0.7434, 0.4605, 0.6933, 0.3705, 0.6934, 0.1715, 0.6913, 0.3087, 0.5395, 0.3087, 0.5395, 0.4605, 0.6913, 0.4605, 0.001001, 0.7314, 0.0405, 0.6324, 0.1528, 0.6164, 0.1528, 0.7353, 0.0502, 0.7682, 0.1528, 0.999, 0.1528, 0.9241, 0.001001, 0.9241, 0.001001, 0.999, 0.2755, 0.6164, 0.3067, 0.6343, 0.3067, 0.7682, 0.1635, 0.739, 0.1548, 0.6858, 0.3087, 0.7312, 0.3289, 0.6403, 0.4605, 0.6164, 0.4605, 0.7682, 0.3511, 0.76, 0.8472, 0.2288, 0.8472, 0.07792, 0.9211, 0.07792, 0.5117, 0.6164, 0.6144, 0.6542, 0.6144, 0.7682, 0.4861, 0.7392, 0.4625, 0.6463, 0.999, 0.2142, 0.9579, 0.2298, 0.9241, 0.2125, 0.9565, 0.08561, 0.999, 0.07792, 0.9221, 0.9221, 0.9221, 0.8472, 0.7702, 0.8472, 0.7702, 0.9221, 0.998, 0.5395, 0.9241, 0.5395, 0.9241, 0.6134, 0.5365, 0.9241, 0.4625, 0.9241, 0.4625, 0.998, 0.6164, 0.4625, 0.7672, 0.4625, 0.6164, 0.6134, 0.1528, 0.8891, 0.08964, 0.9205, 0.059, 0.9221, 0.001001, 0.8368, 0.06481, 0.7702, 0.1528, 0.7834, 0.3857, 0.3067, 0.3466, 0.2913, 0.3087, 0.08268, 0.3707, 0.001001, 0.4605, 0.03633, 0.4605, 0.208, 0.1548, 0.8722, 0.1655, 0.8055, 0.2201, 0.7702, 0.3067, 0.8132, 0.3067, 0.8851, 0.2694, 0.9218, 0.196, 0.9221, 0.4605, 0.7702, 0.3087, 0.7702, 0.3087, 0.9221, 0.4605, 0.9221, 0.7672, 0.001001, 0.6164, 0.001001, 0.6164, 0.1518, 0.9221, 0.3087, 0.7702, 0.3087, 0.7702, 0.4605, 0.9221, 0.4605, 0.9211, 0.2318, 0.8472, 0.3057, 0.8472, 0.2318, 0.9221, 0.07893, 0.8482, 0.2298, 0.9221, 0.2298, 0.6174, 0.6144, 0.7682, 0.4635, 0.7682, 0.6144, 0.7883, 0.5845, 0.7702, 0.5128, 0.8656, 0.4625, 0.9221, 0.5084, 0.9221, 0.6144, 0.3087, 0.6134, 0.4595, 0.4625, 0.3087, 0.4625, 0.6134, 0.8472, 0.4625, 0.9211, 0.4625, 0.8472, 0.8482, 0.3067, 0.9221, 0.3067, 0.9221, 0.2328, 0.1548, 0.4625, 0.3057, 0.4625, 0.1548, 0.6134, 0.4595, 0.9241, 0.3856, 0.9241, 0.3856, 0.998, 0.9211, 0.6164, 0.7702, 0.6164, 0.7702, 0.7672, 0.999, 0.002002, 0.8482, 0.07592, 0.999, 0.07592, 0.3097, 0.6144, 0.4605, 0.4635, 0.4605, 0.6144, 0.9221, 0.7682, 0.9221, 0.6174, 0.7712, 0.7682, 0.7702, 0.8452, 0.9221, 0.8452, 0.9221, 0.7702, 0.7702, 0.7702, 0.6144, 0.9221, 0.6144, 0.8482, 0.4635, 0.9221, 0.999, 0.2437, 0.999, 0.3713, 0.9562, 0.3836, 0.9241, 0.3365, 0.9574, 0.2318, 0.6174, 0.1528, 0.7682, 0.1528, 0.7682, 0.002002, 0.1558, 0.6144, 0.3067, 0.4635, 0.3067, 0.6144, 0.2318, 0.9615, 0.2541, 0.9241, 0.3067, 0.9384, 0.3067, 0.9847, 0.2541, 0.999, 0.1771, 0.9241, 0.2126, 0.929, 0.2298, 0.9383, 0.2298, 0.9846, 0.1771, 0.999, 0.1548, 0.9613, 0.4605, 0.999, 0.3866, 0.999, 0.4605, 0.9251, 0.7682, 0.7766, 0.7682, 0.8421, 0.7017, 0.8452, 0.4625, 0.803, 0.4625, 0.7759, 0.6301, 0.7702, 0.5375, 0.9251, 0.5375, 0.999, 0.4635, 0.999, 0.999, 0.5405, 0.999, 0.6144, 0.9251, 0.6144, 0.006012, 0.2223, 0.001001, 0.09542, 0.1092, 0.001001, 0.3067, 0.05939, 0.3067, 0.2483, 0.1092, 0.3067, 0.9605, 0.3856, 0.9241, 0.3856, 0.9241, 0.5375, 0.9605, 0.5375, 0.1439, 0.922, 0.1439, 0.8638, 0.2721, 0.8581, 0.4276, 0.8632, 0.4276, 0.9225, 0.2721, 0.9276, 0.9276, 0.1439, 0.7867, 0.1439, 0.7867, 0.2847, 0.9276, 0.2847, 0.5704, 0.7153, 0.4296, 0.7153, 0.4296, 0.8561, 0.5704, 0.8561, 0.7847, 0.2867, 0.6439, 0.2867, 0.6439, 0.4276, 0.7847, 0.4276, 0.5704, 0.5724, 0.4296, 0.5724, 0.4296, 0.7133, 0.5704, 0.7133, 0.674, 0.1419, 0.5724, 0.1069, 0.5724, 0.03088, 0.654, 0.001001, 0.7133, 0.03017, 0.7133, 0.1225, 0.1622, 0.001001, 0.2847, 0.002477, 0.2847, 0.259, 0.2217, 0.2847, 0.1417, 0.2521, 0.001001, 0.06673, 0.001001, 0.998, 0.1409, 0.8581, 0.001001, 0.8581, 0.5724, 0.416, 0.5724, 0.1678, 0.6038, 0.1439, 0.6419, 0.1655, 0.6419, 0.3967, 0.5875, 0.4276, 0.2847, 0.6419, 0.2847, 0.5724, 0.001001, 0.5724, 0.001001, 0.6419, 0.346, 0.5724, 0.4276, 0.6063, 0.4276, 0.7133, 0.3027, 0.6838, 0.2867, 0.6055, 0.3904, 0.1439, 0.4276, 0.1683, 0.4276, 0.4276, 0.3016, 0.3916, 0.2867, 0.2697, 0.2847, 0.6439, 0.2847, 0.7081, 0.1908, 0.7133, 0.001001, 0.6985, 0.001379, 0.6548, 0.7133, 0.4296, 0.5724, 0.4296, 0.5724, 0.5704, 0.7133, 0.5704, 0.5724, 0.6786, 0.6091, 0.5865, 0.7133, 0.5724, 0.7133, 0.6834, 0.6181, 0.7133, 0.9276, 0.4296, 0.8581, 0.4296, 0.8581, 0.5704, 0.9276, 0.5704, 0.2867, 0.04304, 0.3093, 0.01404, 0.5704, 0.001001, 0.5704, 0.1291, 0.4701, 0.1419, 0.001001, 0.8218, 0.01973, 0.7375, 0.1419, 0.7153, 0.1419, 0.8561, 0.04031, 0.8485, 0.2837, 0.9296, 0.1439, 0.998, 0.1439, 0.9296, 0.7609, 0.001001, 0.8561, 0.03518, 0.8561, 0.1419, 0.7372, 0.1162, 0.7153, 0.02957, 0.999, 0.4131, 0.961, 0.4276, 0.9296, 0.4116, 0.9596, 0.2938, 0.999, 0.2867, 0.8561, 0.9276, 0.8561, 0.8581, 0.7153, 0.8581, 0.7153, 0.9276, 0.8581, 0.8551, 0.8581, 0.7153, 0.9266, 0.7153, 0.2867, 0.998, 0.2867, 0.9296, 0.4266, 0.9296, 0.8581, 0.001001, 0.998, 0.001001, 0.8581, 0.1409, 0.7691, 0.4296, 0.8329, 0.4331, 0.8561, 0.4491, 0.8561, 0.5519, 0.7762, 0.5704, 0.7153, 0.5203, 0.501, 0.4276, 0.4648, 0.4195, 0.4296, 0.2303, 0.4871, 0.1439, 0.5704, 0.1624, 0.5704, 0.3231, 0.5724, 0.81, 0.5823, 0.7481, 0.633, 0.7153, 0.7133, 0.7551, 0.7133, 0.8218, 0.6787, 0.8559, 0.6106, 0.8561, 0.8561, 0.5724, 0.7153, 0.5724, 0.7153, 0.7133, 0.8561, 0.7133, 0.2867, 0.7153, 0.2867, 0.8551, 0.4266, 0.7153, 0.8561, 0.7153, 0.7153, 0.7153, 0.7153, 0.8561, 0.8561, 0.8561, 0.998, 0.6439, 0.9296, 0.7123, 0.9296, 0.6439, 0.2877, 0.999, 0.4276, 0.999, 0.4276, 0.9306, 0.1439, 0.7153, 0.1439, 0.8551, 0.2837, 0.7153, 0.5704, 0.4918, 0.5704, 0.5559, 0.3701, 0.5704, 0.2867, 0.5168, 0.3361, 0.4296, 0.2847, 0.7163, 0.1449, 0.8561, 0.2847, 0.8561, 0.8581, 0.7123, 0.9266, 0.5724, 0.8581, 0.5724, 0.2847, 0.9306, 0.2847, 0.999, 0.1449, 0.999, 0.1419, 0.999, 0.002002, 0.999, 0.1419, 0.8591, 0.998, 0.4296, 0.9296, 0.4296, 0.9296, 0.498, 0.7837, 0.1439, 0.6439, 0.1439, 0.6439, 0.2837, 0.4296, 0.998, 0.5694, 0.9296, 0.4296, 0.9296, 0.7847, 0.1449, 0.6449, 0.2847, 0.7847, 0.2847, 0.8591, 0.7133, 0.9276, 0.5734, 0.9276, 0.7133, 0.9276, 0.2867, 0.7867, 0.2867, 0.7867, 0.4276, 0.9276, 0.4276, 0.5704, 0.999, 0.5704, 0.9306, 0.4306, 0.999, 0.999, 0.1553, 0.999, 0.2737, 0.9594, 0.2847, 0.9296, 0.2408, 0.9605, 0.1439, 0.4276, 0.7163, 0.2877, 0.8561, 0.4276, 0.8561, 0.999, 0.002002, 0.8591, 0.1419, 0.999, 0.1419, 0.8581, 0.8929, 0.8765, 0.8581, 0.9276, 0.8714, 0.9276, 0.9143, 0.8765, 0.9276, 0.5907, 0.9296, 0.6262, 0.9341, 0.6419, 0.9427, 0.6419, 0.9856, 0.5907, 0.999, 0.5724, 0.9641, 0.999, 0.499, 0.9306, 0.499, 0.999, 0.4306, 0.7133, 0.864, 0.7133, 0.9247, 0.6515, 0.9276, 0.4296, 0.8885, 0.4296, 0.8634, 0.5851, 0.8581, 0.9306, 0.7133, 0.999, 0.7133, 0.999, 0.6449, 0.8591, 0.8561, 0.9276, 0.8561, 0.9276, 0.7163, 0.005637, 0.4922, 0.001001, 0.3743, 0.1015, 0.2867, 0.2847, 0.3409, 0.2847, 0.5162, 0.1015, 0.5704, 0.9633, 0.501, 0.9296, 0.501, 0.9296, 0.6419, 0.9633, 0.6419, 0.8452, 0.02572, 0.8452, 0.282, 0.8113, 0.3067, 0.7702, 0.2844, 0.7702, 0.02332, 0.8113, 0.001001, 0.6913, 0.1548, 0.5395, 0.1548, 0.5395, 0.3067, 0.6913, 0.3067, 0.3836, 0.9241, 0.3087, 0.9241, 0.3087, 0.999, 0.3836, 0.999, 0.4605, 0.3087, 0.3087, 0.3087, 0.3087, 0.4605, 0.4605, 0.4605, 0.6144, 0.001001, 0.4625, 0.001001, 0.4625, 0.1528, 0.6144, 0.1528, 0.1105, 0.6144, 0.001002, 0.5767, 0.001001, 0.4947, 0.08892, 0.4625, 0.1528, 0.494, 0.1528, 0.5935, 0.1126, 0.4605, 0.001001, 0.4368, 0.18, 0.3096, 0.2559, 0.3087, 0.3067, 0.3399, 0.3067, 0.4582, 0.8472, 0.07492, 0.998, 0.001001, 0.8472, 0.001001, 0.4625, 0.4481, 0.4625, 0.1807, 0.4964, 0.1548, 0.5375, 0.1781, 0.5375, 0.4273, 0.4788, 0.4605, 0.7682, 0.9221, 0.7682, 0.8472, 0.6164, 0.8472, 0.6164, 0.9221, 0.5265, 0.4625, 0.6144, 0.499, 0.6144, 0.6144, 0.4797, 0.5826, 0.4625, 0.4982, 0.7282, 0.6164, 0.7682, 0.6332, 0.7682, 0.7682, 0.6324, 0.7357, 0.6164, 0.6706, 0.7682, 0.1548, 0.7682, 0.4479, 0.7434, 0.4605, 0.6933, 0.3705, 0.6934, 0.1715, 0.6913, 0.3087, 0.5395, 0.3087, 0.5395, 0.4605, 0.6913, 0.4605, 0.001001, 0.7314, 0.0405, 0.6324, 0.1528, 0.6164, 0.1528, 0.7353, 0.0502, 0.7682, 0.1528, 0.999, 0.1528, 0.9241, 0.001001, 0.9241, 0.001001, 0.999, 0.2755, 0.6164, 0.3067, 0.6343, 0.3067, 0.7682, 0.1635, 0.739, 0.1548, 0.6858, 0.3087, 0.7312, 0.3289, 0.6403, 0.4605, 0.6164, 0.4605, 0.7682, 0.3511, 0.76, 0.8472, 0.2288, 0.8472, 0.07792, 0.9211, 0.07792, 0.5117, 0.6164, 0.6144, 0.6542, 0.6144, 0.7682, 0.4861, 0.7392, 0.4625, 0.6463, 0.999, 0.2142, 0.9579, 0.2298, 0.9241, 0.2125, 0.9565, 0.08561, 0.999, 0.07792, 0.9221, 0.9221, 0.9221, 0.8472, 0.7702, 0.8472, 0.7702, 0.9221, 0.998, 0.5395, 0.9241, 0.5395, 0.9241, 0.6134, 0.5365, 0.9241, 0.4625, 0.9241, 0.4625, 0.998, 0.6164, 0.4625, 0.7672, 0.4625, 0.6164, 0.6134, 0.1528, 0.8891, 0.08964, 0.9205, 0.059, 0.9221, 0.001001, 0.8368, 0.06481, 0.7702, 0.1528, 0.7834, 0.3857, 0.3067, 0.3466, 0.2913, 0.3087, 0.08268, 0.3707, 0.001001, 0.4605, 0.03633, 0.4605, 0.208, 0.1548, 0.8722, 0.1655, 0.8055, 0.2201, 0.7702, 0.3067, 0.8132, 0.3067, 0.8851, 0.2694, 0.9218, 0.196, 0.9221, 0.4605, 0.7702, 0.3087, 0.7702, 0.3087, 0.9221, 0.4605, 0.9221, 0.7672, 0.001001, 0.6164, 0.001001, 0.6164, 0.1518, 0.9221, 0.3087, 0.7702, 0.3087, 0.7702, 0.4605, 0.9221, 0.4605, 0.9211, 0.2318, 0.8472, 0.3057, 0.8472, 0.2318, 0.9221, 0.07893, 0.8482, 0.2298, 0.9221, 0.2298, 0.6174, 0.6144, 0.7682, 0.4635, 0.7682, 0.6144, 0.7883, 0.5845, 0.7702, 0.5128, 0.8656, 0.4625, 0.9221, 0.5084, 0.9221, 0.6144, 0.3087, 0.6134, 0.4595, 0.4625, 0.3087, 0.4625, 0.6134, 0.8472, 0.4625, 0.9211, 0.4625, 0.8472, 0.8482, 0.3067, 0.9221, 0.3067, 0.9221, 0.2328, 0.1548, 0.4625, 0.3057, 0.4625, 0.1548, 0.6134, 0.4595, 0.9241, 0.3856, 0.9241, 0.3856, 0.998, 0.9211, 0.6164, 0.7702, 0.6164, 0.7702, 0.7672, 0.999, 0.002002, 0.8482, 0.07592, 0.999, 0.07592, 0.3097, 0.6144, 0.4605, 0.4635, 0.4605, 0.6144, 0.9221, 0.7682, 0.9221, 0.6174, 0.7712, 0.7682, 0.7702, 0.8452, 0.9221, 0.8452, 0.9221, 0.7702, 0.7702, 0.7702, 0.6144, 0.9221, 0.6144, 0.8482, 0.4635, 0.9221, 0.999, 0.2437, 0.999, 0.3713, 0.9562, 0.3836, 0.9241, 0.3365, 0.9574, 0.2318, 0.6174, 0.1528, 0.7682, 0.1528, 0.7682, 0.002002, 0.1558, 0.6144, 0.3067, 0.4635, 0.3067, 0.6144, 0.2318, 0.9615, 0.2541, 0.9241, 0.3067, 0.9384, 0.3067, 0.9847, 0.2541, 0.999, 0.1771, 0.9241, 0.2126, 0.929, 0.2298, 0.9383, 0.2298, 0.9846, 0.1771, 0.999, 0.1548, 0.9613, 0.4605, 0.999, 0.3866, 0.999, 0.4605, 0.9251, 0.7682, 0.7766, 0.7682, 0.8421, 0.7017, 0.8452, 0.4625, 0.803, 0.4625, 0.7759, 0.6301, 0.7702, 0.5375, 0.9251, 0.5375, 0.999, 0.4635, 0.999, 0.999, 0.5405, 0.999, 0.6144, 0.9251, 0.6144, 0.006012, 0.2223, 0.001001, 0.09542, 0.1092, 0.001001, 0.3067, 0.05939, 0.3067, 0.2483, 0.1092, 0.3067, 0.9605, 0.3856, 0.9241, 0.3856, 0.9241, 0.5375, 0.9605, 0.5375])
_uv.active_render = True
me_icosphere_006.materials.append(mat_rock7)
me_icosphere_006.materials.append(mat_rock1)
me_icosphere_006.materials.append(mat_rock2)
me_icosphere_006.materials.append(mat_rock3)
me_icosphere_006.materials.append(mat_rock4)
me_icosphere_006.materials.append(mat_rock5)
me_icosphere_006.materials.append(mat_rock6)
me_icosphere_006.update()

# ---- objects
ob_rockstack = bpy.data.objects.new('RockStack', me_icosphere_006)

# ---- transforms, parenting, visibility, modifiers, constraints
ob_rockstack.location = (0.0, 0.0, 0.0)

# ---- collection membership
col_collection.objects.link(ob_rockstack)

# ---- scene / render settings (as saved in the file)
scene.frame_start = 1; scene.frame_end = 250; scene.frame_set(1)
scene.render.engine = 'BLENDER_EEVEE_NEXT'
bpy.context.view_layer.update()

# ---- added for rendering (the .blend has no active camera and no usable light): camera, sun
cam_auto = bpy.data.cameras.new('AutoCamera')
cam_auto.lens = 50.0
cam_auto.sensor_width = 36.0
cam_auto.clip_end = 1000.0
ob_auto_camera = bpy.data.objects.new('AutoCamera', cam_auto)
scene.collection.objects.link(ob_auto_camera)
ob_auto_camera.location = (4.85793, -5.71855, 6.01752)
ob_auto_camera.rotation_euler = (1.09748, -7.21219e-08, 0.694738)
scene.camera = ob_auto_camera
light_auto_sun = bpy.data.lights.new('AutoSun', 'SUN')
light_auto_sun.energy = 3.0
light_auto_sun.angle = 0.0523599
ob_auto_sun = bpy.data.objects.new('AutoSun', light_auto_sun)
scene.collection.objects.link(ob_auto_sun)
ob_auto_sun.rotation_euler = (0.872665, 0.174533, 0.523599)
bpy.context.view_layer.update()
